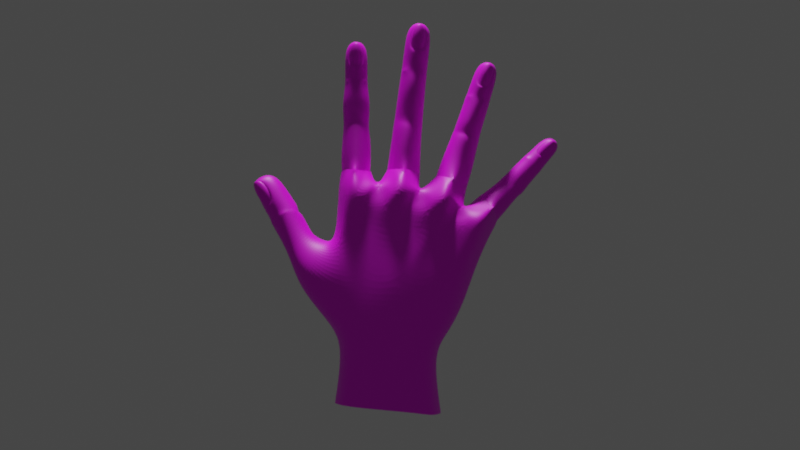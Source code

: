 # Source: handMODEL1.blend  (saved by Blender 4.0.36; exported with 4.5.12 LTS)
import bpy
from mathutils import Matrix  # noqa: F401  (used for matrix-valued properties, if any)

bpy.ops.wm.read_factory_settings(use_empty=True)
scene = bpy.context.scene
scene.name = 'Scene'

# ---- collections
col_collection = bpy.data.collections.new('Collection'); scene.collection.children.link(col_collection)

# ---- images (referenced by path relative to the original .blend; pixels are not part of the script)
import os
ASSET_DIR = os.environ.get("B2B_ASSET_DIR", "")  # directory of the original .blend (textures are referenced by path, not embedded)
HERE = os.path.dirname(os.path.abspath(__file__))  # packed textures are extracted next to this script under _unpacked/

def load_image(name, relpath, width, height, colorspace="sRGB"):
    """Load a texture the original file referenced (path relative to the .blend, or extracted next to this script)."""
    p = next((c for c in (os.path.join(HERE, relpath), os.path.join(ASSET_DIR, relpath)) if relpath and os.path.exists(c)), "")
    if p:
        img = bpy.data.images.load(p, check_existing=True)
        img.name = name
    else:  # same state as the original file: an image datablock whose file is absent (Cycles renders it pink)
        img = bpy.data.images.new(name, width, height)
        img.source = "FILE"
        img.filepath = "//" + (relpath or name)
    img.colorspace_settings.name = colorspace
    return img
img_hand_text_png = load_image('HAND TEXT.png', 'HAND TEXT.png', 1024, 1024, 'sRGB')
img_hand_text2_png = load_image('HAND TEXT2.png', 'HAND TEXT2.png', 1024, 1024, 'sRGB')
img_hand_text3_png = load_image('HAND TEXT3.png', 'HAND TEXT3.png', 1024, 1024, 'sRGB')
img_hand_text4_png = load_image('HAND TEXT4.png', 'HAND TEXT4.png', 1024, 1024, 'sRGB')
img_hand_text5_png = load_image('HAND TEXT5.png', 'HAND TEXT5.png', 1024, 1024, 'sRGB')
img_hand_text6_png = load_image('HAND TEXT6.png', 'HAND TEXT6.png', 1024, 1024, 'sRGB')

# ---- materials (node trees are filled in below, after node groups)
mat_hand_txt_1 = bpy.data.materials.new('HAND TXT 1')
mat_hand_txt_2 = bpy.data.materials.new('HAND TXT 2')
mat_hand_txt_3 = bpy.data.materials.new('HAND TXT 3')
mat_hand_txt_4 = bpy.data.materials.new('HAND TXT 4')
mat_hand_txt_5 = bpy.data.materials.new('HAND TXT 5')
mat_hand_txt6 = bpy.data.materials.new('HAND TXT6')

# ---- material node trees
mat_hand_txt_1.use_nodes = True; mat_hand_txt_1.node_tree.nodes.clear()
_N = mat_hand_txt_1.node_tree.nodes; _L = mat_hand_txt_1.node_tree.links
n0 = _N.new('ShaderNodeBsdfPrincipled'); n0.name = 'Principled BSDF'; n0.location = (10, 300)
n0.distribution = 'GGX'
n0.subsurface_method = 'RANDOM_WALK_SKIN'
n0.inputs[3].default_value = 1.45
n0.inputs[27].default_value = (0.0, 0.0, 0.0, 1.0)
n0.inputs[28].default_value = 1.0
n1 = _N.new('ShaderNodeOutputMaterial'); n1.name = 'Material Output'; n1.location = (300, 300)
n2 = _N.new('ShaderNodeTexImage'); n2.name = 'Image Texture'; n2.location = (-319, 214)
n2.image = img_hand_text_png
_L.new(n0.outputs[0], n1.inputs[0])
_L.new(n2.outputs[0], n0.inputs[0])
n1.is_active_output = True
mat_hand_txt_2.use_nodes = True; mat_hand_txt_2.node_tree.nodes.clear()
_N = mat_hand_txt_2.node_tree.nodes; _L = mat_hand_txt_2.node_tree.links
n0 = _N.new('ShaderNodeBsdfPrincipled'); n0.name = 'Principled BSDF'; n0.location = (10, 300)
n0.distribution = 'GGX'
n0.subsurface_method = 'RANDOM_WALK_SKIN'
n0.inputs[3].default_value = 1.45
n0.inputs[27].default_value = (0.0, 0.0, 0.0, 1.0)
n0.inputs[28].default_value = 1.0
n1 = _N.new('ShaderNodeOutputMaterial'); n1.name = 'Material Output'; n1.location = (300, 300)
n2 = _N.new('ShaderNodeTexImage'); n2.name = 'Image Texture'; n2.location = (-333, 245)
n2.image = img_hand_text2_png
_L.new(n0.outputs[0], n1.inputs[0])
_L.new(n2.outputs[0], n0.inputs[0])
n1.is_active_output = True
mat_hand_txt_3.use_nodes = True; mat_hand_txt_3.node_tree.nodes.clear()
_N = mat_hand_txt_3.node_tree.nodes; _L = mat_hand_txt_3.node_tree.links
n0 = _N.new('ShaderNodeBsdfPrincipled'); n0.name = 'Principled BSDF'; n0.location = (10, 300)
n0.distribution = 'GGX'
n0.subsurface_method = 'RANDOM_WALK_SKIN'
n0.inputs[3].default_value = 1.45
n0.inputs[27].default_value = (0.0, 0.0, 0.0, 1.0)
n0.inputs[28].default_value = 1.0
n1 = _N.new('ShaderNodeOutputMaterial'); n1.name = 'Material Output'; n1.location = (300, 300)
n2 = _N.new('ShaderNodeTexImage'); n2.name = 'Image Texture'; n2.location = (-367, 221)
n2.image = img_hand_text3_png
_L.new(n0.outputs[0], n1.inputs[0])
_L.new(n2.outputs[0], n0.inputs[0])
n1.is_active_output = True
mat_hand_txt_4.use_nodes = True; mat_hand_txt_4.node_tree.nodes.clear()
_N = mat_hand_txt_4.node_tree.nodes; _L = mat_hand_txt_4.node_tree.links
n0 = _N.new('ShaderNodeBsdfPrincipled'); n0.name = 'Principled BSDF'; n0.location = (10, 300)
n0.distribution = 'GGX'
n0.subsurface_method = 'RANDOM_WALK_SKIN'
n0.inputs[3].default_value = 1.45
n0.inputs[27].default_value = (0.0, 0.0, 0.0, 1.0)
n0.inputs[28].default_value = 1.0
n1 = _N.new('ShaderNodeOutputMaterial'); n1.name = 'Material Output'; n1.location = (300, 300)
n2 = _N.new('ShaderNodeTexImage'); n2.name = 'Image Texture'; n2.location = (-336, 191)
n2.image = img_hand_text4_png
_L.new(n0.outputs[0], n1.inputs[0])
_L.new(n2.outputs[0], n0.inputs[0])
n1.is_active_output = True
mat_hand_txt_5.use_nodes = True; mat_hand_txt_5.node_tree.nodes.clear()
_N = mat_hand_txt_5.node_tree.nodes; _L = mat_hand_txt_5.node_tree.links
n0 = _N.new('ShaderNodeBsdfPrincipled'); n0.name = 'Principled BSDF'; n0.location = (10, 300)
n0.distribution = 'GGX'
n0.subsurface_method = 'RANDOM_WALK_SKIN'
n0.inputs[3].default_value = 1.45
n0.inputs[27].default_value = (0.0, 0.0, 0.0, 1.0)
n0.inputs[28].default_value = 1.0
n1 = _N.new('ShaderNodeOutputMaterial'); n1.name = 'Material Output'; n1.location = (300, 300)
n2 = _N.new('ShaderNodeTexImage'); n2.name = 'Image Texture'; n2.location = (-475, 201)
n2.image = img_hand_text5_png
_L.new(n0.outputs[0], n1.inputs[0])
_L.new(n2.outputs[0], n0.inputs[0])
n1.is_active_output = True
mat_hand_txt6.use_nodes = True; mat_hand_txt6.node_tree.nodes.clear()
_N = mat_hand_txt6.node_tree.nodes; _L = mat_hand_txt6.node_tree.links
n0 = _N.new('ShaderNodeBsdfPrincipled'); n0.name = 'Principled BSDF'; n0.location = (10, 300)
n0.distribution = 'GGX'
n0.subsurface_method = 'RANDOM_WALK_SKIN'
n0.inputs[3].default_value = 1.45
n0.inputs[27].default_value = (0.0, 0.0, 0.0, 1.0)
n0.inputs[28].default_value = 1.0
n1 = _N.new('ShaderNodeOutputMaterial'); n1.name = 'Material Output'; n1.location = (300, 300)
n2 = _N.new('ShaderNodeTexImage'); n2.name = 'Image Texture'; n2.location = (-395, 221)
n2.image = img_hand_text6_png
_L.new(n0.outputs[0], n1.inputs[0])
_L.new(n2.outputs[0], n0.inputs[0])
n1.is_active_output = True

# ---- world
world_world = bpy.data.worlds.new('World'); scene.world = world_world
world_world.use_nodes = True; world_world.node_tree.nodes.clear()
_N = world_world.node_tree.nodes; _L = world_world.node_tree.links
n0 = _N.new('ShaderNodeOutputWorld'); n0.name = 'World Output'; n0.location = (300, 300)
n1 = _N.new('ShaderNodeBackground'); n1.name = 'Background'; n1.location = (10, 300)
n1.inputs[0].default_value = (0.05088, 0.05088, 0.05088, 1.0)
_L.new(n1.outputs[0], n0.inputs[0])
n0.is_active_output = True
world_world.color = (0.05088, 0.05088, 0.05088)
world_world.use_sun_shadow = False
world_world.sun_shadow_jitter_overblur = 0.0

# ---- cameras
cam_camera = bpy.data.cameras.new('Camera')
cam_camera.dof.use_dof = True

# ---- lights
light_spot = bpy.data.lights.new('Spot', 'SPOT')
light_spot.transmission_factor = 0.0
light_spot.energy = 1023.0
light_spot.shadow_soft_size = 0.25
light_spot.shadow_maximum_resolution = 0.006
light_spot.use_absolute_resolution = True
light_spot.spot_size = 1.382
light_spot.use_soft_falloff = False

# ---- meshes
me_cube = bpy.data.meshes.new('Cube')
me_cube.from_pydata([(-1.395, -0.7578, -1.788), (-1.493, -0.7578, 1.595), (-1.395, 0.5103, -1.788), (-1.642, 0.288, 1.493), (0.3358, -0.7578, -1.981), (1.626, -0.7578, 0.7424), (0.3358, 0.5103, -1.981), (1.756, 0.2694, 0.7026), (-1.57, -0.1238, -1.788), (-1.667, -0.1899, 1.595), (0.5657, -0.1238, -1.981), (1.883, -0.06751, 0.7424), (-1.72, -0.7578, -1.278), (-1.58, -0.8705, -0.3995), (-1.546, -0.7578, 0.479), (-1.695, 0.3221, 0.5811), (-1.539, 0.9222, -0.637), (-1.895, 0.4772, -1.278), (1.329, 0.3169, -0.02048), (1.009, 0.6298, -0.9855), (0.7209, 0.7015, -1.501), (1.112, -0.7927, -0.1103), (0.9533, -0.7536, -0.8046), (0.6771, -0.6823, -1.508), (1.571, -0.1734, -0.05953), (1.331, -0.02125, -0.8185), (0.9562, -0.1403, -1.523), (-1.721, -0.1734, 0.479), (-1.895, -0.1403, -1.278), (-1.247, 0.2914, 2.158), (-1.503, 0.2561, 2.158), (-1.609, -1.583e-08, 2.158), (-1.503, -0.2561, 2.158), (-1.266, -0.5874, 2.106), (-1.01, -0.3323, 2.103), (-0.8846, 4.319e-09, 2.155), (-0.9906, 0.2561, 2.158), (-1.247, 0.3016, 5.024), (-1.247, -0.3078, 5.092), (-1.061, -0.2043, 4.987), (-0.965, -0.0305, 5.05), (-1.077, 0.1819, 4.948), (-1.247, -0.01726, 5.198), (-0.9538, -0.02536, 4.535), (-1.066, 0.2451, 4.511), (-1.047, -0.2432, 4.553), (-1.247, 0.357, 4.5), (-1.247, -0.3551, 4.5), (-1.102, -0.2121, 4.973), (-1.247, -0.3001, 5.062), (-1.09, -0.2194, 4.513), (-1.247, -0.3145, 4.458), (-1.108, -0.2569, 4.992), (-1.247, -0.3395, 5.102), (-1.099, -0.2898, 4.814), (-1.247, -0.3849, 4.823), (-1.247, 0.3622, 4.095), (-1.247, 0.3514, 4.27), (-1.247, 0.2661, 4.149), (-1.014, 0.3012, 3.691), (-1.069, 0.2458, 4.268), (-1.061, 0.2561, 4.094), (-1.065, 0.1582, 4.143), (-0.8882, 2.64e-07, 3.648), (-1.048, -0.2059, 4.226), (-1.043, -0.2276, 4.094), (-1.046, -0.2532, 4.189), (-0.955, 3.208e-07, 4.093), (-0.9606, -0.004702, 4.188), (-1.247, 0.4083, 2.482), (-1.247, -0.3339, 3.651), (-1.247, -0.311, 4.228), (-1.247, -0.3337, 4.095), (-1.037, 0.2561, 3.28), (-1.03, 0.2561, 3.137), (-1.034, 0.1614, 3.17), (-1.001, -0.3012, 3.648), (-1.247, 0.3622, 3.14), (-1.247, 0.3622, 3.284), (-1.247, 0.2675, 3.188), (-1.247, 0.4259, 3.694), (-1.03, -0.2561, 3.137), (-1.033, -0.2017, 3.21), (-0.9241, 1.818e-07, 3.138), (-0.9287, 2.026e-07, 3.208), (-1.247, -0.3622, 3.14), (-1.247, -0.3078, 3.214), (-0.9813, 0.2892, 2.48), (-0.8621, 0.001516, 2.845), (-0.9813, -0.2861, 2.48), (-1.247, -0.5159, 2.482), (-0.9906, 0.2561, 2.158), (-0.8846, -1.583e-08, 2.158), (-1.01, -0.3323, 2.106), (-1.503, -0.2561, 2.158), (-1.609, 4.319e-09, 2.158), (-1.503, 0.2561, 2.158), (-1.433, -0.2043, 4.987), (-1.529, -0.0305, 5.05), (-1.416, 0.1819, 4.948), (-1.54, -0.02536, 4.535), (-1.427, 0.2451, 4.511), (-1.447, -0.2432, 4.553), (-1.392, -0.2121, 4.973), (-1.404, -0.2194, 4.513), (-1.386, -0.2569, 4.992), (-1.395, -0.2898, 4.814), (-1.479, 0.3012, 3.691), (-1.424, 0.2458, 4.268), (-1.432, 0.2561, 4.094), (-1.428, 0.1582, 4.143), (-1.605, 2.64e-07, 3.648), (-1.445, -0.2059, 4.226), (-1.451, -0.2276, 4.094), (-1.447, -0.2532, 4.189), (-1.539, 3.208e-07, 4.093), (-1.533, -0.004702, 4.188), (-1.456, 0.2561, 3.28), (-1.463, 0.2561, 3.137), (-1.46, 0.1614, 3.17), (-1.492, -0.3012, 3.648), (-1.463, -0.2561, 3.137), (-1.46, -0.2017, 3.21), (-1.569, 1.818e-07, 3.138), (-1.565, 2.026e-07, 3.208), (-1.512, 0.2892, 2.48), (-1.631, 0.001516, 2.481), (-1.512, -0.2861, 2.48), (-0.1543, 0.3157, 2.128), (-0.5141, 0.2907, 2.169), (-0.5603, 0.002333, 2.161), (-0.4414, -0.2857, 2.151), (-0.1531, -0.5309, 2.128), (0.134, -0.2848, 2.104), (0.2526, 0.003555, 2.095), (0.1332, 0.2916, 2.104), (0.2076, 0.3359, 5.443), (0.2177, -0.3402, 5.517), (0.4084, -0.225, 5.378), (0.5219, -0.03206, 5.434), (0.384, 0.2033, 5.337), (0.2315, -0.01783, 5.634), (0.4648, -0.02639, 4.866), (0.3373, 0.2734, 4.854), (0.3653, -0.2682, 4.898), (0.1368, 0.3972, 4.866), (0.1381, -0.3927, 4.866), (0.3614, -0.2338, 5.368), (0.2137, -0.3316, 5.485), (0.3124, -0.2419, 4.859), (0.1324, -0.3476, 4.82), (0.3574, -0.2835, 5.389), (0.2192, -0.3753, 5.529), (0.3429, -0.32, 5.192), (0.1817, -0.4257, 5.222), (0.06743, 0.4107, 4.295), (0.09136, 0.3985, 4.49), (0.075, 0.3025, 4.355), (0.2461, 0.2916, 3.926), (0.2897, 0.28, 4.464), (0.2748, 0.2916, 4.267), (0.277, 0.1814, 4.323), (0.3613, 0.003605, 3.871), (0.3078, -0.2282, 4.414), (0.2959, -0.2527, 4.265), (0.3052, -0.2814, 4.372), (0.3936, 0.003619, 4.252), (0.4004, -0.001674, 4.359), (-0.122, 0.4106, 2.613), (0.02163, -0.4045, 3.915), (0.08668, -0.3468, 4.443), (0.06859, -0.3724, 4.294), (0.1904, 0.2916, 3.288), (0.1785, 0.2916, 3.127), (0.1794, 0.1851, 3.165), (0.2542, -0.2848, 3.883), (-0.06315, 0.4106, 3.16), (-0.04352, 0.4106, 3.321), (-0.05645, 0.3041, 3.214), (0.02543, 0.4107, 3.956), (0.1794, -0.2848, 3.127), (0.186, -0.2235, 3.21), (0.2977, 0.003594, 3.114), (0.3021, 0.003592, 3.193), (-0.06193, -0.4045, 3.16), (-0.05194, -0.3433, 3.243), (0.1436, 0.2916, 2.596), (0.2633, 0.003575, 2.591), (0.1445, -0.2848, 2.596), (-0.1208, -0.4991, 2.613), (0.1331, 0.2916, 2.106), (0.2526, 0.003555, 2.096), (0.134, -0.2848, 2.105), (-0.4405, -0.2857, 2.151), (-0.56, 0.002333, 2.161), (-0.5141, 0.2907, 2.169), (-0.001477, -0.2256, 5.428), (-0.09867, -0.033, 5.51), (0.0111, 0.2028, 5.383), (-0.1803, -0.02736, 4.945), (-0.06018, 0.2728, 4.903), (-0.07525, -0.2688, 4.952), (0.04181, -0.2343, 5.407), (-0.03325, -0.2424, 4.901), (0.05109, -0.2839, 5.427), (0.01754, -0.3205, 5.232), (-0.1955, 0.291, 3.98), (-0.1071, 0.2794, 4.512), (-0.14, 0.291, 4.318), (-0.1284, 0.1808, 4.372), (-0.3198, 0.002576, 3.954), (-0.1352, -0.2289, 4.468), (-0.1595, -0.2533, 4.321), (-0.1427, -0.2821, 4.426), (-0.2582, 0.002634, 4.332), (-0.2389, -0.00264, 4.438), (-0.278, 0.2909, 3.346), (-0.3054, 0.2909, 3.186), (-0.2968, 0.1843, 3.223), (-0.212, -0.2855, 3.941), (-0.3045, -0.2855, 3.186), (-0.2911, -0.2243, 3.268), (-0.4232, 0.002505, 3.202), (-0.4085, 0.002518, 3.28), (-0.3875, 0.2908, 2.626), (-0.5062, 0.002419, 2.633), (-0.3867, -0.2856, 2.626), (0.9432, 0.3427, 1.9), (0.661, 0.2987, 1.992), (0.5441, 0.001955, 2.03), (0.661, -0.4241, 1.992), (0.9432, -0.6049, 1.9), (1.224, -0.2948, 1.805), (1.321, 0.001955, 1.767), (1.225, 0.2987, 1.808), (1.788, 0.3017, 4.542), (1.809, -0.3187, 4.607), (1.957, -0.2133, 4.448), (2.069, -0.0364, 4.478), (1.928, 0.1798, 4.415), (1.843, -0.02293, 4.71), (1.918, -0.03118, 3.976), (1.801, 0.2441, 3.988), (1.833, -0.2529, 4.023), (1.623, 0.3581, 4.034), (1.623, -0.3669, 4.035), (1.913, -0.2213, 4.447), (1.8, -0.3109, 4.579), (1.779, -0.2287, 3.998), (1.61, -0.3255, 3.994), (1.913, -0.2669, 4.467), (1.813, -0.351, 4.618), (1.865, -0.3004, 4.292), (1.725, -0.3972, 4.347), (1.506, 0.3949, 3.667), (1.564, 0.3832, 3.847), (1.524, 0.2911, 3.723), (1.548, 0.2784, 3.116), (1.746, 0.2693, 3.786), (1.696, 0.2804, 3.604), (1.708, 0.1747, 3.656), (1.646, 0.001955, 3.043), (1.753, -0.2182, 3.735), (1.715, -0.2417, 3.598), (1.743, -0.2693, 3.696), (1.805, 0.003984, 3.568), (1.831, -0.00109, 3.667), (1.091, 0.4216, 2.374), (1.334, -0.3889, 3.147), (1.55, -0.3316, 3.803), (1.506, -0.3562, 3.667), (1.509, 0.2793, 2.917), (1.462, 0.2775, 2.77), (1.471, 0.1757, 2.806), (1.547, -0.2745, 3.075), (1.244, 0.3923, 2.854), (1.298, 0.3941, 2.999), (1.262, 0.2907, 2.903), (1.346, 0.3929, 3.185), (1.463, -0.2753, 2.776), (1.488, -0.2156, 2.851), (1.57, 0.000975, 2.734), (1.592, 0.001865, 2.807), (1.246, -0.3895, 2.863), (1.274, -0.3298, 2.936), (1.351, 0.2987, 2.287), (1.477, -0.03949, 2.259), (1.351, -0.2948, 2.287), (1.091, -0.4068, 2.374), (1.225, 0.2987, 1.808), (1.322, 0.001955, 1.77), (1.225, -0.2948, 1.808), (0.661, -0.4241, 1.992), (0.5441, 0.001955, 2.03), (0.661, 0.2987, 1.992), (1.596, -0.2133, 4.565), (1.523, -0.0364, 4.656), (1.6, 0.1798, 4.522), (1.35, -0.03118, 4.161), (1.452, 0.2441, 4.102), (1.446, -0.2529, 4.149), (1.632, -0.2213, 4.538), (1.475, -0.2287, 4.096), (1.643, -0.2669, 4.555), (1.579, -0.3004, 4.385), (1.143, 0.2784, 3.248), (1.381, 0.2693, 3.905), (1.315, 0.2804, 3.728), (1.336, 0.1747, 3.777), (1.02, 0.001955, 3.247), (1.346, -0.2182, 3.868), (1.296, -0.2417, 3.734), (1.331, -0.2693, 3.83), (1.206, 0.003984, 3.763), (1.243, -0.001091, 3.858), (1.085, 0.2798, 3.076), (1.024, 0.278, 2.933), (1.04, 0.1762, 2.967), (1.119, -0.2745, 3.214), (1.025, -0.2748, 2.94), (1.056, -0.2151, 3.012), (0.918, 0.001748, 2.978), (0.9493, 0.002627, 3.047), (0.8303, 0.2987, 2.457), (0.7137, 0.001955, 2.496), (0.8303, -0.2948, 2.457), (1.812, 0.3263, 1.281), (1.596, 0.2679, 1.554), (1.555, 0.009213, 1.579), (1.627, -0.2495, 1.49), (1.848, -0.4996, 1.272), (1.922, -0.2492, 1.063), (1.998, 0.009614, 0.9768), (1.926, 0.2683, 1.067), (3.239, 0.2242, 2.79), (3.276, -0.2542, 2.827), (3.341, -0.172, 2.672), (3.443, -0.03619, 2.664), (3.308, 0.1312, 2.659), (3.339, -0.02735, 2.894), (3.254, -0.0344, 2.439), (3.06, 0.1846, 2.388), (3.095, -0.1986, 2.401), (2.932, 0.2723, 2.472), (2.929, -0.2861, 2.467), (3.305, -0.178, 2.684), (3.258, -0.2479, 2.809), (3.043, -0.1796, 2.398), (2.904, -0.2538, 2.442), (3.312, -0.2133, 2.698), (3.282, -0.2792, 2.833), (3.213, -0.2376, 2.585), (3.118, -0.3123, 2.663), (2.742, 0.3299, 2.246), (2.865, 0.3179, 2.373), (2.78, 0.2392, 2.285), (2.687, 0.2339, 1.906), (2.961, 0.1845, 2.211), (2.89, 0.2307, 2.134), (2.921, 0.1384, 2.171), (2.727, -0.005533, 1.833), (2.948, -0.2248, 2.199), (2.903, -0.2225, 2.1), (2.966, -0.2475, 2.19), (2.942, -0.02557, 2.08), (3.004, -0.031, 2.153), (1.966, 0.3704, 1.434), (2.528, -0.3313, 1.989), (2.832, -0.3022, 2.337), (2.739, -0.3221, 2.24), (2.611, 0.2021, 1.799), (2.441, 0.2248, 1.604), (2.49, 0.1641, 1.608), (2.675, -0.2293, 1.853), (2.289, 0.3183, 1.741), (2.48, 0.2857, 1.918), (2.33, 0.2722, 1.775), (2.529, 0.3331, 2.026), (2.438, -0.2273, 1.6), (2.522, -0.208, 1.634), (2.473, -0.02568, 1.58), (2.558, -0.02988, 1.608), (2.285, -0.3212, 1.736), (2.348, -0.3168, 1.789), (2.123, 0.2633, 1.231), (2.156, 0.02704, 1.175), (2.119, -0.2542, 1.227), (1.96, -0.4161, 1.429), (1.927, 0.2683, 1.068), (1.999, 0.009605, 0.9773), (1.923, -0.2492, 1.064), (1.628, -0.2495, 1.489), (1.556, 0.009211, 1.579), (1.595, 0.2679, 1.553), (3.089, -0.1723, 2.857), (3.062, -0.03663, 2.944), (3.079, 0.1309, 2.828), (2.753, -0.02802, 2.636), (2.816, 0.1843, 2.568), (2.825, -0.1989, 2.599), (3.109, -0.1783, 2.828), (2.831, -0.1799, 2.554), (3.124, -0.2136, 2.836), (3.013, -0.2378, 2.732), (2.368, 0.2335, 2.141), (2.72, 0.2188, 2.477), (2.591, 0.2303, 2.355), (2.628, 0.138, 2.387), (2.255, -0.006113, 2.176), (2.671, -0.2039, 2.454), (2.574, -0.2229, 2.361), (2.643, -0.2478, 2.428), (2.504, -0.009717, 2.415), (2.575, -0.01513, 2.481), (2.233, 0.2593, 1.993), (2.132, 0.2245, 1.873), (2.138, 0.1636, 1.914), (2.331, -0.246, 2.116), (2.129, -0.2277, 1.869), (2.169, -0.2084, 1.941), (2.023, 0.0189, 1.958), (2.083, -0.002114, 2.016), (1.804, 0.2632, 1.635), (1.777, 0.004402, 1.753), (1.8, -0.2543, 1.631), (-3.082, 0.3585, 2.014), (-3.585, -0.164, 1.915), (-3.312, -0.2381, 1.933), (-3.146, -0.1515, 2.096), (-3.008, 0.1069, 1.99), (-3.423, 0.1078, 2.106), (-2.843, -0.2405, 1.569), (-2.705, 0.08149, 1.561), (-3.086, -0.3546, 1.479), (-2.743, 0.3207, 1.486), (-3.286, -0.3027, 1.289), (-3.34, -0.2148, 1.895), (-3.562, -0.1621, 1.887), (-3.076, -0.3062, 1.421), (-3.231, -0.274, 1.257), (-3.389, -0.2461, 1.899), (-3.615, -0.1899, 1.918), (-3.307, -0.3111, 1.709), (-3.491, -0.2757, 1.616), (-2.5, 0.2884, 1.105), (-2.614, 0.3089, 1.294), (-2.61, 0.2086, 1.136), (-2.238, -0.06493, 0.7054), (-2.562, 0.06126, 1.359), (-2.442, 0.03357, 1.174), (-2.554, -0.04525, 1.197), (-2.314, -0.3717, 0.6303), (-2.885, -0.3828, 1.191), (-2.819, -0.4307, 1.042), (-2.899, -0.4351, 1.138), (-2.567, -0.2935, 1.157), (-2.633, -0.2765, 1.257), (-2.711, -0.4447, 0.2566), (-3.123, -0.3133, 1.053), (-3.062, -0.3575, 0.9005), (-2.168, -0.08073, 0.7084), (-2.529, -0.5158, 0.4458), (-2.227, 0.1959, 0.6168), (-2.278, 0.1784, 0.622), (-3.581, 0.05711, 1.739), (-3.554, 0.2954, 1.802), (-3.253, 0.3755, 1.814), (-3.266, 0.2241, 1.264), (-2.966, 0.3678, 1.373), (-3.375, -0.03732, 1.271), (-3.55, 0.01541, 1.744), (-3.303, -0.0573, 1.258), (-3.59, -0.02548, 1.754), (-3.52, -0.07675, 1.555), (-2.45, 0.3431, 0.5592), (-2.834, 0.3599, 1.163), (-2.727, 0.3458, 0.9694), (-2.832, 0.2599, 0.997), (-2.642, 0.09897, 0.2151), (-3.189, -0.04932, 0.9724), (-3.131, -0.08794, 0.8173), (-3.206, -0.09788, 0.9162), (-3.015, 0.1971, 0.835), (-3.071, 0.2047, 0.9413), (-2.366, 0.2751, 0.4481), (-2.753, -0.1936, 0.1616), (-1.934, -0.06599, 0.5735), (-1.958, -0.5906, 0.3687), (-2.451, -0.817, -0.437), (-2.207, -0.8415, -0.05354), (-2.026, 0.2634, 0.4533), (-2.038, 0.6674, -0.1434), (-2.45, 0.2353, -0.3473), (-2.544, -0.2762, -0.5763), (0.05619, 0.5103, -1.935), (-0.4778, 0.5103, -1.887), (-1.012, 0.5103, -1.838), (-1.012, -0.8995, -1.838), (-0.4778, -0.9403, -1.887), (0.05619, -0.7578, -1.935), (0.05368, -0.8847, -1.465), (-0.4752, -0.918, -1.404), (-1.169, -0.9606, -1.342), (0.2387, -0.8829, -0.5908), (-0.3585, -0.943, -0.5185), (-0.9956, -0.9192, -0.5153), (0.6893, -0.7362, 0.7822), (-0.1019, -0.7362, 0.9423), (-0.8932, -0.7362, 1.102), (-1.169, 0.6769, -1.342), (-0.4752, 0.6769, -1.404), (0.2189, 0.6665, -1.465), (-1.219, 0.8868, -0.8099), (-0.6232, 0.3925, -0.6261), (0.4532, 0.8133, -0.669), (-0.8932, 0.411, 0.4136), (-0.1019, 0.3656, 0.2534), (0.6893, 0.5393, 0.09329), (-1.29, -0.7578, 0.7343), (-1.174, -0.9608, 1.603), (-0.4711, -0.7578, 0.6805), (-0.2378, -1.08, 1.658), (0.7249, -1.154, 1.388), (0.6304, -0.7578, 0.7435), (1.489, -0.9782, 1.004), (1.326, -0.7578, 0.4026), (-1.171, 0.4486, 1.564), (-1.297, 0.411, 0.4954), (-0.7807, 0.2694, 0.3297), (-0.2365, 0.4989, 1.556), (0.7132, 0.3938, 1.291), (0.375, 0.3678, 0.1289), (1.498, 0.4327, 0.8962), (1.092, 0.6003, 0.01178), (-0.8271, 0.1942, 1.85), (-0.6885, 0.1964, 1.849), (-0.638, 0.3065, 1.932), (-0.4257, 0.3564, 1.574), (-0.8014, 0.3194, 1.288), (-1.092, 0.427, 1.575), (-0.9251, 0.2126, 1.865), (0.17, 0.2099, 1.726), (0.2895, 0.215, 1.69), (0.3842, 0.3069, 1.738), (0.4747, 0.251, 1.36), (0.08101, 0.3191, 1.162), (-0.3044, 0.3835, 1.342), (0.1088, 0.3104, 1.817), (1.084, 0.2258, 1.363), (1.219, 0.1138, 1.276), (1.238, 0.1695, 1.289), (1.283, 0.2832, 1.303), (1.357, 0.3551, 1.211), (1.317, 0.4112, 0.9558), (0.905, 0.3202, 0.8187), (0.7186, 0.3723, 1.259), (1.061, 0.3093, 1.463), (1.219, -0.5369, 1.276), (1.232, -0.4696, 1.363), (1.056, -0.5433, 1.408), (0.9558, -0.5943, 1.429), (0.9561, -0.7335, 1.362), (0.9049, -0.595, 1.005), (1.317, -0.7335, 1.058), (1.312, -0.5636, 1.199), (0.2895, -0.4477, 1.69), (0.17, -0.4356, 1.726), (0.1198, -0.5306, 1.753), (0.005458, -0.59, 1.749), (0.06132, -0.7274, 1.61), (0.08098, -0.595, 1.348), (0.4747, -0.7335, 1.462), (0.3444, -0.5365, 1.693), (-0.6885, -0.4097, 1.849), (-0.8271, -0.4084, 1.85), (-0.8737, -0.5163, 1.852), (-0.9017, -0.8319, 1.613), (-0.8014, -0.595, 1.474), (-0.4257, -0.7335, 1.676), (-0.517, -0.5246, 1.854), (-0.8271, -0.1886, 1.85), (-0.6885, -0.1886, 1.849), (0.17, -0.1886, 1.726), (0.2895, -0.1886, 1.69), (1.099, -0.2041, 1.306), (1.219, -0.1886, 1.276), (-1.564, -0.8765, -3.094), (-1.564, 0.629, -3.094), (0.4914, -0.8765, -3.323), (0.4914, 0.629, -3.323), (-1.771, -0.1238, -3.094), (0.7642, -0.1238, -3.323), (0.1594, 0.629, -3.269), (-0.4746, 0.629, -3.211), (-1.109, 0.629, -3.154), (-1.109, -0.8765, -3.154), (-0.4746, -0.8765, -3.211), (0.1594, -0.8765, -3.269)], [(460, 447), (460, 462), (484, 474), (484, 462)], [(27, 9, 3, 15), (327, 326, 552, 551), (24, 11, 5, 21), (519, 576, 575, 93), (495, 494, 592, 593), (0, 8, 590, 586), (18, 7, 11, 24), (14, 1, 9, 27), (0, 12, 28, 8), (6, 20, 26, 10), (20, 19, 25, 26), (19, 18, 24, 25), (497, 502, 12, 0), (502, 505, 13, 12), (505, 508, 518), (10, 26, 23, 4), (26, 25, 22, 23), (25, 24, 21, 22), (494, 511, 20, 6), (511, 514, 19, 20), (514, 533, 18, 19), (8, 28, 17, 2), (46, 37, 41, 44), (43, 40, 39, 45), (82, 86, 85, 81), (60, 44, 43, 68), (44, 41, 40, 43), (39, 48, 50, 45), (64, 45, 47, 71), (83, 84, 82, 81), (41, 37, 42, 40), (40, 42, 38, 39), (68, 43, 45, 64), (59, 61, 67, 63), (80, 56, 61, 59), (57, 46, 44, 60), (89, 81, 85, 90), (88, 83, 81, 89), (50, 54, 55, 51), (38, 49, 48, 39), (45, 50, 51, 47), (54, 52, 53, 55), (48, 52, 54, 50), (49, 53, 52, 48), (67, 68, 66, 65), (68, 62, 60), (68, 67, 62), (67, 61, 62), (64, 66, 68), (76, 65, 72, 70), (78, 73, 75, 79), (78, 80, 59, 73), (62, 61, 56, 58), (87, 74, 83, 88), (63, 67, 65, 76), (84, 75, 73), (84, 83, 75), (83, 74, 75), (84, 63, 76, 82), (82, 76, 70, 86), (75, 74, 77, 79), (69, 77, 74, 87), (66, 64, 71, 72, 65), (57, 60, 62, 58), (73, 59, 63, 84), (29, 69, 87, 36), (36, 87, 88, 35), (35, 88, 89, 34), (34, 89, 90, 33), (46, 101, 99, 37), (100, 102, 97, 98), (122, 121, 85, 86), (108, 116, 100, 101), (101, 100, 98, 99), (97, 102, 104, 103), (112, 71, 47, 102), (123, 121, 122, 124), (99, 98, 42, 37), (98, 97, 38, 42), (116, 112, 102, 100), (107, 111, 115, 109), (80, 107, 109, 56), (57, 108, 101, 46), (127, 90, 85, 121), (126, 127, 121, 123), (104, 51, 55, 106), (38, 97, 103, 49), (102, 47, 51, 104), (106, 55, 53, 105), (103, 104, 106, 105), (49, 103, 105, 53), (115, 113, 114, 116), (116, 108, 110), (116, 110, 115), (115, 110, 109), (112, 116, 114), (120, 70, 72, 113), (78, 79, 119, 117), (78, 117, 107, 80), (110, 58, 56, 109), (125, 126, 123, 118), (111, 120, 113, 115), (124, 117, 119), (124, 119, 123), (123, 119, 118), (124, 122, 120, 111), (122, 86, 70, 120), (119, 79, 77, 118), (69, 125, 118, 77), (114, 113, 72, 71, 112), (57, 58, 110, 108), (117, 124, 111, 107), (29, 96, 125, 69), (96, 95, 126, 125), (95, 94, 127, 126), (94, 33, 90, 127), (145, 136, 140, 143), (142, 139, 138, 144), (181, 185, 184, 180), (159, 143, 142, 167), (143, 140, 139, 142), (138, 147, 149, 144), (163, 144, 146, 170), (182, 183, 181, 180), (140, 136, 141, 139), (139, 141, 137, 138), (167, 142, 144, 163), (158, 160, 166, 162), (179, 155, 160, 158), (156, 145, 143, 159), (188, 180, 184, 189), (187, 182, 180, 188), (149, 153, 154, 150), (137, 148, 147, 138), (144, 149, 150, 146), (153, 151, 152, 154), (147, 151, 153, 149), (148, 152, 151, 147), (166, 167, 165, 164), (167, 161, 159), (167, 166, 161), (166, 160, 161), (163, 165, 167), (175, 164, 171, 169), (177, 172, 174, 178), (177, 179, 158, 172), (161, 160, 155, 157), (186, 173, 182, 187), (162, 166, 164, 175), (183, 174, 172), (183, 182, 174), (182, 173, 174), (183, 162, 175, 181), (181, 175, 169, 185), (174, 173, 176, 178), (168, 176, 173, 186), (165, 163, 170, 171, 164), (156, 159, 161, 157), (172, 158, 162, 183), (128, 168, 186, 135), (135, 186, 187, 134), (134, 187, 188, 133), (133, 188, 189, 132), (145, 200, 198, 136), (199, 201, 196, 197), (221, 220, 184, 185), (207, 215, 199, 200), (200, 199, 197, 198), (196, 201, 203, 202), (211, 170, 146, 201), (222, 220, 221, 223), (198, 197, 141, 136), (197, 196, 137, 141), (215, 211, 201, 199), (206, 210, 214, 208), (179, 206, 208, 155), (156, 207, 200, 145), (226, 189, 184, 220), (225, 226, 220, 222), (203, 150, 154, 205), (137, 196, 202, 148), (201, 146, 150, 203), (205, 154, 152, 204), (202, 203, 205, 204), (148, 202, 204, 152), (214, 212, 213, 215), (215, 207, 209), (215, 209, 214), (214, 209, 208), (211, 215, 213), (219, 169, 171, 212), (177, 178, 218, 216), (177, 216, 206, 179), (209, 157, 155, 208), (224, 225, 222, 217), (210, 219, 212, 214), (223, 216, 218), (223, 218, 222), (222, 218, 217), (223, 221, 219, 210), (221, 185, 169, 219), (218, 178, 176, 217), (168, 224, 217, 176), (213, 212, 171, 170, 211), (156, 157, 209, 207), (216, 223, 210, 206), (128, 195, 224, 168), (195, 194, 225, 224), (194, 193, 226, 225), (193, 132, 189, 226), (244, 235, 239, 242), (241, 238, 237, 243), (280, 284, 283, 279), (258, 242, 241, 266), (242, 239, 238, 241), (237, 246, 248, 243), (262, 243, 245, 269), (281, 282, 280, 279), (239, 235, 240, 238), (238, 240, 236, 237), (266, 241, 243, 262), (257, 259, 265, 261), (278, 254, 259, 257), (255, 244, 242, 258), (287, 279, 283, 288), (286, 281, 279, 287), (248, 252, 253, 249), (236, 247, 246, 237), (243, 248, 249, 245), (252, 250, 251, 253), (246, 250, 252, 248), (247, 251, 250, 246), (265, 266, 264, 263), (266, 260, 258), (266, 265, 260), (265, 259, 260), (262, 264, 266), (274, 263, 270, 268), (276, 271, 273, 277), (276, 278, 257, 271), (260, 259, 254, 256), (285, 272, 281, 286), (261, 265, 263, 274), (282, 273, 271), (282, 281, 273), (281, 272, 273), (282, 261, 274, 280), (280, 274, 268, 284), (273, 272, 275, 277), (267, 275, 272, 285), (264, 262, 269, 270, 263), (255, 258, 260, 256), (271, 257, 261, 282), (227, 267, 285, 234), (234, 285, 286, 233), (233, 286, 287, 232), (232, 287, 288, 231), (244, 299, 297, 235), (298, 300, 295, 296), (320, 319, 283, 284), (306, 314, 298, 299), (299, 298, 296, 297), (295, 300, 302, 301), (310, 269, 245, 300), (321, 319, 320, 322), (297, 296, 240, 235), (296, 295, 236, 240), (314, 310, 300, 298), (305, 309, 313, 307), (278, 305, 307, 254), (255, 306, 299, 244), (325, 288, 283, 319), (324, 325, 319, 321), (302, 249, 253, 304), (236, 295, 301, 247), (300, 245, 249, 302), (304, 253, 251, 303), (301, 302, 304, 303), (247, 301, 303, 251), (313, 311, 312, 314), (314, 306, 308), (314, 308, 313), (313, 308, 307), (310, 314, 312), (318, 268, 270, 311), (276, 277, 317, 315), (276, 315, 305, 278), (308, 256, 254, 307), (323, 324, 321, 316), (309, 318, 311, 313), (322, 315, 317), (322, 317, 321), (321, 317, 316), (322, 320, 318, 309), (320, 284, 268, 318), (317, 277, 275, 316), (267, 323, 316, 275), (312, 311, 270, 269, 310), (255, 256, 308, 306), (315, 322, 309, 305), (227, 294, 323, 267), (294, 293, 324, 323), (293, 292, 325, 324), (292, 231, 288, 325), (343, 334, 338, 341), (340, 337, 336, 342), (379, 383, 382, 378), (357, 341, 340, 365), (341, 338, 337, 340), (336, 345, 347, 342), (361, 342, 344, 368), (380, 381, 379, 378), (338, 334, 339, 337), (337, 339, 335, 336), (365, 340, 342, 361), (356, 358, 364, 360), (377, 353, 358, 356), (354, 343, 341, 357), (386, 378, 382, 387), (385, 380, 378, 386), (347, 351, 352, 348), (335, 346, 345, 336), (342, 347, 348, 344), (351, 349, 350, 352), (345, 349, 351, 347), (346, 350, 349, 345), (364, 365, 363, 362), (365, 359, 357), (365, 364, 359), (364, 358, 359), (361, 363, 365), (373, 362, 369, 367), (375, 370, 372, 376), (375, 377, 356, 370), (359, 358, 353, 355), (384, 371, 380, 385), (360, 364, 362, 373), (381, 372, 370), (381, 380, 372), (380, 371, 372), (381, 360, 373, 379), (379, 373, 367, 383), (372, 371, 374, 376), (366, 374, 371, 384), (363, 361, 368, 369, 362), (354, 357, 359, 355), (370, 356, 360, 381), (326, 366, 384, 333), (333, 384, 385, 332), (332, 385, 386, 331), (331, 386, 387, 330), (343, 398, 396, 334), (397, 399, 394, 395), (419, 418, 382, 383), (405, 413, 397, 398), (398, 397, 395, 396), (394, 399, 401, 400), (409, 368, 344, 399), (420, 418, 419, 421), (396, 395, 339, 334), (395, 394, 335, 339), (413, 409, 399, 397), (404, 408, 412, 406), (377, 404, 406, 353), (354, 405, 398, 343), (424, 387, 382, 418), (423, 424, 418, 420), (401, 348, 352, 403), (335, 394, 400, 346), (399, 344, 348, 401), (403, 352, 350, 402), (400, 401, 403, 402), (346, 400, 402, 350), (412, 410, 411, 413), (413, 405, 407), (413, 407, 412), (412, 407, 406), (409, 413, 411), (417, 367, 369, 410), (375, 376, 416, 414), (375, 414, 404, 377), (407, 355, 353, 406), (422, 423, 420, 415), (408, 417, 410, 412), (421, 414, 416), (421, 416, 420), (420, 416, 415), (421, 419, 417, 408), (419, 383, 367, 417), (416, 376, 374, 415), (366, 422, 415, 374), (411, 410, 369, 368, 409), (354, 355, 407, 405), (414, 421, 408, 404), (326, 393, 422, 366), (393, 392, 423, 422), (392, 391, 424, 423), (391, 330, 387, 424), (434, 425, 429, 432), (431, 428, 427, 433), (448, 432, 431, 456), (432, 429, 428, 431), (427, 436, 438, 433), (452, 433, 435, 458), (429, 425, 430, 428), (428, 430, 426, 427), (456, 431, 433, 452), (447, 449, 455, 451), (463, 444, 449, 447), (445, 434, 432, 448), (438, 442, 443, 439), (426, 437, 436, 427), (433, 438, 439, 435), (442, 440, 441, 443), (436, 440, 442, 438), (437, 441, 440, 436), (455, 456, 454, 453), (456, 450, 448), (456, 455, 450), (455, 449, 450), (452, 454, 456), (461, 453, 459, 457), (450, 449, 444, 446), (451, 455, 453, 461), (454, 452, 458, 459, 453), (445, 448, 450, 446), (434, 468, 466, 425), (467, 469, 464, 465), (475, 483, 467, 468), (468, 467, 465, 466), (464, 469, 471, 470), (479, 458, 435, 469), (466, 465, 430, 425), (465, 464, 426, 430), (483, 479, 469, 467), (474, 478, 482, 476), (463, 474, 476, 444), (445, 475, 468, 434), (471, 439, 443, 473), (426, 464, 470, 437), (469, 435, 439, 471), (473, 443, 441, 472), (470, 471, 473, 472), (437, 470, 472, 441), (482, 480, 481, 483), (483, 475, 477), (483, 477, 482), (482, 477, 476), (479, 483, 481), (485, 457, 459, 480), (477, 446, 444, 476), (478, 485, 480, 482), (481, 480, 459, 458, 479), (445, 446, 477, 475), (478, 492, 493, 485), (457, 488, 489, 461), (485, 493, 488, 457), (461, 489, 487, 451), (447, 486, 490, 463), (463, 490, 491, 474), (474, 491, 492, 478), (451, 487, 486, 447), (488, 493, 28, 12), (493, 492, 17, 28), (492, 491, 16, 17), (491, 490, 15, 16), (490, 486, 27, 15), (486, 487, 14, 27), (487, 489, 13, 14), (489, 488, 12, 13), (16, 15, 527, 512), (512, 515, 528), (513, 516, 531), (17, 16, 512, 509), (509, 512, 513, 510), (510, 513, 514, 511), (2, 17, 509, 496), (496, 509, 510, 495), (495, 510, 511, 494), (22, 21, 525, 503), (503, 506, 523, 504), (504, 507, 520), (23, 22, 503, 500), (500, 503, 504, 501), (501, 504, 505, 502), (4, 23, 500, 499), (499, 500, 501, 498), (498, 501, 502, 497), (4, 499, 597, 588), (498, 497, 595, 596), (494, 6, 589, 592), (497, 0, 586, 595), (8, 2, 587, 590), (496, 495, 593, 594), (21, 5, 524, 525), (329, 557, 564, 330), (565, 572, 230, 229), (15, 3, 526, 527), (534, 540, 91, 92), (543, 542, 229, 228), (518, 14, 13, 505), (518, 519, 1, 14), (520, 508, 505, 504), (508, 577, 576, 519, 518), (504, 523, 507), (507, 570, 569, 521, 520), (503, 525, 506), (506, 562, 561, 522, 523), (515, 538, 537, 529, 528), (512, 527, 515), (528, 516, 513, 512), (516, 545, 544, 530, 531), (517, 554, 553, 532, 533), (531, 517, 514, 513), (533, 532, 7, 18), (533, 514, 517), (3, 31, 30), (9, 32, 31), (1, 33, 32), (519, 93, 33), (573, 579, 131, 130), (529, 537, 536, 129), (527, 526, 539, 538, 515), (526, 30, 29), (3, 9, 31), (9, 1, 32), (1, 519, 33), (575, 574, 92, 93), (534, 92, 574, 580), (526, 29, 91), (526, 3, 30), (329, 328, 550, 549), (525, 524, 563, 562, 506), (559, 558, 290, 291), (5, 330, 524), (11, 390, 5), (7, 389, 11), (532, 388, 7), (564, 563, 524, 330), (551, 550, 328, 327), (5, 390, 330), (11, 389, 390), (7, 388, 389), (532, 326, 388), (326, 532, 553, 552), (548, 556, 289, 290), (541, 547, 190, 191), (530, 289, 556, 555), (523, 522, 571, 570, 507), (522, 230, 572, 571), (557, 329, 549, 585), (531, 530, 555, 554, 517), (530, 228, 227), (544, 543, 228, 530), (568, 567, 192, 132), (522, 231, 230), (560, 559, 291, 231), (548, 290, 558, 584), (530, 227, 289), (522, 561, 560, 231), (573, 130, 535, 581), (529, 190, 547, 546), (520, 521, 578, 577, 508), (521, 131, 579, 578), (569, 568, 132, 521), (565, 229, 542, 583), (528, 529, 546, 545, 516), (529, 129, 128), (521, 132, 131), (567, 566, 191, 192), (541, 191, 566, 582), (529, 128, 190), (536, 535, 130, 129), (534, 535, 536, 537, 538, 539, 540), (541, 542, 543, 544, 545, 546, 547), (548, 549, 550, 551, 552, 553, 554, 555, 556), (557, 558, 559, 560, 561, 562, 563, 564), (565, 566, 567, 568, 569, 570, 571, 572), (573, 574, 575, 576, 577, 578, 579), (584, 558, 557, 585), (580, 574, 573, 581), (582, 566, 565, 583), (534, 580, 581, 535), (541, 582, 583, 542), (548, 584, 585, 549), (526, 91, 540, 539), (6, 10, 591, 589), (10, 4, 588, 591), (499, 498, 596, 597), (2, 496, 594, 587)])
me_cube.polygons.foreach_set('material_index', [4, 4, 4, 4, 4, 4, 4, 4, 4, 4, 4, 4, 4, 4, 4, 4, 4, 4, 4, 4, 4, 4, 4, 4, 4, 4, 4, 4, 4, 4, 4, 4, 4, 4, 4, 4, 4, 4, 4, 4, 4, 4, 4, 4, 4, 4, 4, 4, 4, 4, 4, 4, 4, 4, 4, 4, 4, 4, 4, 4, 4, 4, 4, 4, 4, 4, 4, 4, 4, 4, 4, 4, 4, 4, 4, 4, 4, 4, 4, 4, 4, 4, 4, 4, 4, 4, 4, 4, 4, 4, 4, 4, 4, 4, 4, 4, 4, 4, 4, 4, 4, 4, 4, 4, 4, 4, 4, 4, 4, 4, 4, 4, 4, 4, 4, 4, 4, 4, 4, 4, 4, 4, 4, 4, 4, 4, 4, 4, 4, 4, 4, 4, 4, 4, 4, 4, 4, 4, 4, 4, 4, 4, 4, 4, 4, 4, 4, 4, 4, 4, 4, 4, 4, 4, 4, 4, 4, 4, 4, 4, 4, 4, 4, 4, 4, 4, 4, 4, 4, 4, 4, 4, 4, 4, 4, 4, 4, 4, 4, 4, 4, 4, 4, 4, 4, 4, 4, 4, 4, 4, 4, 4, 4, 4, 4, 4, 4, 4, 4, 4, 4, 4, 4, 4, 4, 4, 4, 4, 4, 4, 4, 4, 4, 4, 4, 4, 4, 4, 4, 4, 4, 4, 4, 4, 4, 4, 4, 4, 4, 4, 4, 4, 4, 4, 4, 4, 4, 4, 4, 4, 4, 4, 4, 4, 4, 4, 4, 4, 4, 4, 4, 4, 4, 4, 4, 4, 4, 4, 4, 4, 4, 4, 4, 4, 4, 4, 4, 4, 4, 4, 4, 4, 4, 4, 4, 4, 4, 4, 4, 4, 4, 4, 4, 4, 4, 4, 4, 4, 4, 4, 4, 4, 4, 4, 4, 4, 4, 4, 4, 4, 4, 4, 4, 4, 4, 4, 4, 4, 4, 4, 4, 4, 4, 4, 4, 4, 4, 4, 4, 4, 4, 4, 4, 4, 4, 4, 4, 4, 4, 4, 4, 4, 4, 4, 4, 4, 4, 4, 4, 4, 4, 4, 4, 4, 4, 4, 4, 4, 4, 4, 4, 4, 4, 4, 4, 4, 4, 4, 4, 4, 4, 4, 4, 4, 4, 4, 4, 4, 4, 4, 4, 4, 4, 4, 4, 4, 4, 4, 4, 4, 4, 4, 4, 4, 4, 4, 4, 4, 4, 4, 4, 4, 4, 4, 4, 4, 4, 4, 4, 4, 4, 4, 4, 4, 4, 4, 4, 4, 4, 4, 4, 4, 4, 4, 4, 4, 4, 4, 4, 4, 4, 4, 4, 4, 4, 4, 4, 4, 4, 4, 4, 4, 4, 4, 4, 4, 4, 4, 4, 4, 4, 4, 4, 4, 4, 4, 4, 4, 4, 4, 4, 4, 4, 4, 4, 4, 4, 4, 4, 4, 4, 4, 4, 4, 4, 4, 4, 4, 4, 4, 4, 4, 4, 4, 4, 4, 4, 4, 4, 4, 4, 4, 4, 4, 4, 4, 4, 4, 4, 4, 4, 4, 4, 4, 4, 4, 4, 4, 4, 4, 4, 4, 4, 4, 4, 4, 4, 4, 4, 4, 4, 4, 4, 4, 4, 4, 4, 4, 4, 4, 4, 4, 4, 4, 4, 4, 4, 4, 4, 4, 4, 4, 4, 4, 4, 4, 4, 4, 4, 4, 4, 4, 4, 4, 4, 4, 4, 4, 4, 4, 4, 4, 4, 4, 4, 4, 4, 4, 4, 4, 4, 4, 4, 4, 4, 4, 4, 4, 4, 4, 4, 4, 4, 4, 4, 4, 4, 4, 4, 4, 4, 4, 4, 4, 4, 4, 4, 4, 4, 4])
_uv = me_cube.uv_layers.new(name='UVMap')
_uv.uv.foreach_set('vector', [0.3638, 0.4323, 0.3679, 0.5607, 0.3699, 0.549, 0.3658, 0.4441, 0.6172, 0.5559, 0.6337, 0.5246, 0.599, 0.5166, 0.5934, 0.5271, 0.6153, 0.3704, 0.6392, 0.4626, 0.6195, 0.4626, 0.5802, 0.3646, 0.4056, 0.5616, 0.4264, 0.5628, 0.4285, 0.5902, 0.4182, 0.6195, 0.4588, 0.1603, 0.4996, 0.1548, 0.5075, 0.001412, 0.459, 0.008011, 0.3887, 0.1717, 0.3753, 0.1717, 0.36, 0.02151, 0.3758, 0.02151, 0.5968, 0.3749, 0.6295, 0.4581, 0.6392, 0.4626, 0.6153, 0.3704, 0.3772, 0.4323, 0.3813, 0.5607, 0.3679, 0.5607, 0.3638, 0.4323, 0.3887, 0.1717, 0.3639, 0.2303, 0.3505, 0.2303, 0.3753, 0.1717, 0.521, 0.1495, 0.5504, 0.2047, 0.5684, 0.2021, 0.5385, 0.1495, 0.5504, 0.2047, 0.5724, 0.2639, 0.597, 0.2831, 0.5684, 0.2021, 0.5724, 0.2639, 0.5968, 0.3749, 0.6153, 0.3704, 0.597, 0.2831, 0.418, 0.1659, 0.406, 0.2229, 0.3639, 0.2303, 0.3887, 0.1717, 0.406, 0.2229, 0.4192, 0.318, 0.3746, 0.3313, 0.3639, 0.2303, 0.4192, 0.318, 0.4271, 0.504, 0.3968, 0.4617, 0.5385, 0.1495, 0.5684, 0.2021, 0.547, 0.2039, 0.521, 0.1495, 0.5684, 0.2021, 0.597, 0.2831, 0.5681, 0.2847, 0.547, 0.2039, 0.597, 0.2831, 0.6153, 0.3704, 0.5802, 0.3646, 0.5681, 0.2847, 0.4996, 0.1548, 0.512, 0.2088, 0.5504, 0.2047, 0.521, 0.1495, 0.512, 0.2088, 0.5299, 0.3003, 0.5724, 0.2639, 0.5504, 0.2047, 0.5299, 0.3003, 0.5787, 0.3786, 0.5968, 0.3749, 0.5724, 0.2639, 0.3753, 0.1717, 0.3505, 0.2303, 0.3505, 0.2303, 0.3887, 0.1717, 0.4, 0.8947, 0.4, 0.955, 0.413, 0.9463, 0.4138, 0.896, 0.4224, 0.8988, 0.4216, 0.958, 0.4143, 0.9508, 0.4153, 0.9008, 0.4164, 0.7464, 0.4, 0.7468, 0.4, 0.7383, 0.4166, 0.7379, 0.4136, 0.8681, 0.4138, 0.896, 0.4224, 0.8988, 0.4219, 0.8589, 0.4138, 0.896, 0.413, 0.9463, 0.4216, 0.958, 0.4224, 0.8988, 0.4143, 0.9508, 0.4111, 0.9492, 0.412, 0.8962, 0.4153, 0.9008, 0.4152, 0.8632, 0.4153, 0.9008, 0.4, 0.8948, 0.4, 0.8634, 0.4247, 0.7381, 0.4243, 0.7462, 0.4164, 0.7464, 0.4166, 0.7379, 0.413, 0.9463, 0.4, 0.955, 0.4, 0.9749, 0.4216, 0.958, 0.4216, 0.958, 0.4, 0.9749, 0.4, 0.9627, 0.4143, 0.9508, 0.4219, 0.8589, 0.4224, 0.8988, 0.4153, 0.9008, 0.4152, 0.8632, 0.4178, 0.8017, 0.4142, 0.848, 0.4223, 0.8479, 0.4274, 0.7968, 0.4, 0.802, 0.4, 0.8482, 0.4142, 0.848, 0.4178, 0.8017, 0.4, 0.8683, 0.4, 0.8947, 0.4138, 0.896, 0.4136, 0.8681, 0.4203, 0.6625, 0.4166, 0.7379, 0.4, 0.7383, 0.4, 0.6627, 0.4294, 0.7045, 0.4247, 0.7381, 0.4166, 0.7379, 0.4203, 0.6625, 0.412, 0.8962, 0.4113, 0.9308, 0.4, 0.9319, 0.4, 0.8899, 0.4, 0.9627, 0.4, 0.9593, 0.4111, 0.9492, 0.4143, 0.9508, 0.4153, 0.9008, 0.412, 0.8962, 0.4, 0.8899, 0.4, 0.8948, 0.4113, 0.9308, 0.4107, 0.9513, 0.4, 0.964, 0.4, 0.9319, 0.4111, 0.9492, 0.4107, 0.9513, 0.4113, 0.9308, 0.412, 0.8962, 0.4, 0.9593, 0.4, 0.964, 0.4107, 0.9513, 0.4111, 0.9492, 0.4223, 0.8479, 0.4219, 0.8589, 0.4154, 0.8589, 0.4156, 0.848, 0.4219, 0.8589, 0.4139, 0.8536, 0.4136, 0.8681, 0.4219, 0.8589, 0.4223, 0.8479, 0.4139, 0.8536, 0.4223, 0.8479, 0.4142, 0.848, 0.4139, 0.8536, 0.4152, 0.8632, 0.4154, 0.8589, 0.4219, 0.8589, 0.4188, 0.7967, 0.4156, 0.848, 0.4, 0.8482, 0.4, 0.797, 0.4, 0.7548, 0.4161, 0.7544, 0.4163, 0.7418, 0.4, 0.7438, 0.4, 0.7548, 0.4, 0.802, 0.4178, 0.8017, 0.4161, 0.7544, 0.4139, 0.8536, 0.4142, 0.848, 0.4, 0.8482, 0.4, 0.8544, 0.4203, 0.6625, 0.4166, 0.7379, 0.4247, 0.7381, 0.4294, 0.7045, 0.4274, 0.7968, 0.4223, 0.8479, 0.4156, 0.848, 0.4188, 0.7967, 0.4243, 0.7462, 0.4163, 0.7418, 0.4161, 0.7544, 0.4243, 0.7462, 0.4247, 0.7381, 0.4163, 0.7418, 0.4247, 0.7381, 0.4166, 0.7379, 0.4163, 0.7418, 0.4243, 0.7462, 0.4274, 0.7968, 0.4188, 0.7967, 0.4164, 0.7464, 0.4164, 0.7464, 0.4188, 0.7967, 0.4, 0.797, 0.4, 0.7468, 0.4163, 0.7418, 0.4166, 0.7379, 0.4, 0.7383, 0.4, 0.7438, 0.4, 0.6627, 0.4, 0.7383, 0.4166, 0.7379, 0.4203, 0.6625, 0.4154, 0.8589, 0.4152, 0.8632, 0.4, 0.8634, 0.4, 0.8482, 0.4156, 0.848, 0.4, 0.8683, 0.4136, 0.8681, 0.4139, 0.8536, 0.4, 0.8544, 0.4161, 0.7544, 0.4178, 0.8017, 0.4274, 0.7968, 0.4243, 0.7462, 0.4, 0.6255, 0.4, 0.6627, 0.4203, 0.6625, 0.4196, 0.6254, 0.4196, 0.6254, 0.4203, 0.6625, 0.4294, 0.7045, 0.4277, 0.6251, 0.4277, 0.6251, 0.4294, 0.7045, 0.4203, 0.6625, 0.4182, 0.6191, 0.4182, 0.6191, 0.4203, 0.6625, 0.4, 0.6627, 0.3986, 0.6195, 0.4, 0.8947, 0.3863, 0.896, 0.3871, 0.9463, 0.4, 0.955, 0.3777, 0.8988, 0.3848, 0.9008, 0.3858, 0.9508, 0.3785, 0.958, 0.3837, 0.7464, 0.3835, 0.7379, 0.4, 0.7383, 0.4, 0.7468, 0.3865, 0.8681, 0.3782, 0.8589, 0.3777, 0.8988, 0.3863, 0.896, 0.3863, 0.896, 0.3777, 0.8988, 0.3785, 0.958, 0.3871, 0.9463, 0.3858, 0.9508, 0.3848, 0.9008, 0.3881, 0.8962, 0.389, 0.9492, 0.3849, 0.8632, 0.4, 0.8634, 0.4, 0.8948, 0.3848, 0.9008, 0.3754, 0.7381, 0.3835, 0.7379, 0.3837, 0.7464, 0.3757, 0.7462, 0.3871, 0.9463, 0.3785, 0.958, 0.4, 0.9749, 0.4, 0.955, 0.3785, 0.958, 0.3858, 0.9508, 0.4, 0.9627, 0.4, 0.9749, 0.3782, 0.8589, 0.3849, 0.8632, 0.3848, 0.9008, 0.3777, 0.8988, 0.3823, 0.8017, 0.3726, 0.7968, 0.3777, 0.8479, 0.3859, 0.848, 0.4, 0.802, 0.3823, 0.8017, 0.3859, 0.848, 0.4, 0.8482, 0.4, 0.8683, 0.3865, 0.8681, 0.3863, 0.896, 0.4, 0.8947, 0.3798, 0.6625, 0.4, 0.6627, 0.4, 0.7383, 0.3835, 0.7379, 0.3707, 0.6626, 0.3798, 0.6625, 0.3835, 0.7379, 0.3754, 0.7381, 0.3881, 0.8962, 0.4, 0.8899, 0.4, 0.9319, 0.3888, 0.9308, 0.4, 0.9627, 0.3858, 0.9508, 0.389, 0.9492, 0.4, 0.9593, 0.3848, 0.9008, 0.4, 0.8948, 0.4, 0.8899, 0.3881, 0.8962, 0.3888, 0.9308, 0.4, 0.9319, 0.4, 0.964, 0.3894, 0.9513, 0.389, 0.9492, 0.3881, 0.8962, 0.3888, 0.9308, 0.3894, 0.9513, 0.4, 0.9593, 0.389, 0.9492, 0.3894, 0.9513, 0.4, 0.964, 0.3777, 0.8479, 0.3845, 0.848, 0.3847, 0.8589, 0.3782, 0.8589, 0.3782, 0.8589, 0.3865, 0.8681, 0.3862, 0.8536, 0.3782, 0.8589, 0.3862, 0.8536, 0.3777, 0.8479, 0.3777, 0.8479, 0.3862, 0.8536, 0.3859, 0.848, 0.3849, 0.8632, 0.3782, 0.8589, 0.3847, 0.8589, 0.3813, 0.7967, 0.4, 0.797, 0.4, 0.8482, 0.3845, 0.848, 0.4, 0.7548, 0.4, 0.7438, 0.3838, 0.7418, 0.384, 0.7544, 0.4, 0.7548, 0.384, 0.7544, 0.3823, 0.8017, 0.4, 0.802, 0.3862, 0.8536, 0.4, 0.8544, 0.4, 0.8482, 0.3859, 0.848, 0.3798, 0.6625, 0.3707, 0.6626, 0.3754, 0.7381, 0.3835, 0.7379, 0.3726, 0.7968, 0.3813, 0.7967, 0.3845, 0.848, 0.3777, 0.8479, 0.3757, 0.7462, 0.384, 0.7544, 0.3838, 0.7418, 0.3757, 0.7462, 0.3838, 0.7418, 0.3754, 0.7381, 0.3754, 0.7381, 0.3838, 0.7418, 0.3835, 0.7379, 0.3757, 0.7462, 0.3837, 0.7464, 0.3813, 0.7967, 0.3726, 0.7968, 0.3837, 0.7464, 0.4, 0.7468, 0.4, 0.797, 0.3813, 0.7967, 0.3838, 0.7418, 0.4, 0.7438, 0.4, 0.7383, 0.3835, 0.7379, 0.4, 0.6627, 0.3798, 0.6625, 0.3835, 0.7379, 0.4, 0.7383, 0.3847, 0.8589, 0.3845, 0.848, 0.4, 0.8482, 0.4, 0.8634, 0.3849, 0.8632, 0.4, 0.8683, 0.4, 0.8544, 0.3862, 0.8536, 0.3865, 0.8681, 0.384, 0.7544, 0.3757, 0.7462, 0.3726, 0.7968, 0.3823, 0.8017, 0.4, 0.6255, 0.3805, 0.6255, 0.3798, 0.6625, 0.4, 0.6627, 0.3805, 0.6255, 0.3724, 0.6255, 0.3707, 0.6626, 0.3798, 0.6625, 0.3724, 0.6255, 0.3805, 0.6255, 0.3798, 0.6625, 0.3707, 0.6626, 0.3805, 0.6255, 0.3986, 0.6195, 0.4, 0.6627, 0.3798, 0.6625, 0.5058, 0.9368, 0.5112, 1.003, 0.5246, 0.9909, 0.5211, 0.9354, 0.5308, 0.9368, 0.5352, 1.002, 0.5265, 0.9956, 0.5232, 0.9404, 0.5095, 0.7463, 0.4913, 0.7501, 0.4906, 0.7407, 0.509, 0.7368, 0.5174, 0.8906, 0.5211, 0.9354, 0.5308, 0.9368, 0.5259, 0.8785, 0.5211, 0.9354, 0.5246, 0.9909, 0.5352, 1.002, 0.5308, 0.9368, 0.5265, 0.9956, 0.5229, 0.9945, 0.5192, 0.936, 0.5232, 0.9404, 0.5188, 0.8848, 0.5232, 0.9404, 0.5059, 0.9369, 0.5019, 0.8881, 0.518, 0.7354, 0.5184, 0.7445, 0.5095, 0.7463, 0.509, 0.7368, 0.5246, 0.9909, 0.5112, 1.003, 0.513, 1.025, 0.5352, 1.002, 0.5352, 1.002, 0.513, 1.025, 0.5119, 1.012, 0.5265, 0.9956, 0.5259, 0.8785, 0.5308, 0.9368, 0.5232, 0.9404, 0.5188, 0.8848, 0.5141, 0.8287, 0.5163, 0.868, 0.5254, 0.8662, 0.5229, 0.8224, 0.4972, 0.8322, 0.5005, 0.8711, 0.5163, 0.868, 0.5141, 0.8287, 0.5023, 0.8936, 0.5058, 0.9368, 0.5211, 0.9354, 0.5174, 0.8906, 0.5063, 0.6758, 0.509, 0.7368, 0.4906, 0.7407, 0.4861, 0.6777, 0.5154, 0.6752, 0.518, 0.7354, 0.509, 0.7368, 0.5063, 0.6758, 0.5192, 0.936, 0.5215, 0.9743, 0.5092, 0.9777, 0.5054, 0.9316, 0.5119, 1.012, 0.5116, 1.008, 0.5229, 0.9945, 0.5265, 0.9956, 0.5232, 0.9404, 0.5192, 0.936, 0.5054, 0.9316, 0.5059, 0.9369, 0.5215, 0.9743, 0.5226, 0.997, 0.5121, 1.013, 0.5092, 0.9777, 0.5229, 0.9945, 0.5226, 0.997, 0.5215, 0.9743, 0.5192, 0.936, 0.5116, 1.008, 0.5121, 1.013, 0.5226, 0.997, 0.5229, 0.9945, 0.5254, 0.8662, 0.5259, 0.8785, 0.5186, 0.8799, 0.5179, 0.8677, 0.5259, 0.8785, 0.5165, 0.8743, 0.5174, 0.8906, 0.5259, 0.8785, 0.5254, 0.8662, 0.5165, 0.8743, 0.5254, 0.8662, 0.5163, 0.868, 0.5165, 0.8743, 0.5188, 0.8848, 0.5186, 0.8799, 0.5259, 0.8785, 0.5147, 0.8238, 0.5179, 0.8677, 0.5005, 0.8711, 0.497, 0.8274, 0.492, 0.7591, 0.5099, 0.7554, 0.509, 0.7412, 0.491, 0.7468, 0.492, 0.7591, 0.4972, 0.8322, 0.5141, 0.8287, 0.5099, 0.7554, 0.5165, 0.8743, 0.5163, 0.868, 0.5005, 0.8711, 0.501, 0.8781, 0.5063, 0.6758, 0.5089, 0.7368, 0.518, 0.7354, 0.5154, 0.6752, 0.5229, 0.8224, 0.5254, 0.8662, 0.5179, 0.8677, 0.5147, 0.8238, 0.5184, 0.7445, 0.509, 0.7412, 0.5099, 0.7554, 0.5184, 0.7445, 0.518, 0.7354, 0.509, 0.7412, 0.518, 0.7354, 0.5089, 0.7368, 0.509, 0.7412, 0.5184, 0.7445, 0.5229, 0.8224, 0.5147, 0.8238, 0.5095, 0.7463, 0.5095, 0.7463, 0.5147, 0.8238, 0.497, 0.8274, 0.4913, 0.7501, 0.509, 0.7412, 0.5089, 0.7368, 0.4905, 0.7407, 0.491, 0.7468, 0.486, 0.6777, 0.4905, 0.7407, 0.5089, 0.7368, 0.5063, 0.6758, 0.5186, 0.8799, 0.5188, 0.8848, 0.5019, 0.8881, 0.5005, 0.8711, 0.5179, 0.8677, 0.5023, 0.8936, 0.5174, 0.8906, 0.5165, 0.8743, 0.501, 0.8781, 0.5099, 0.7554, 0.5141, 0.8287, 0.5229, 0.8224, 0.5184, 0.7445, 0.4835, 0.622, 0.486, 0.6777, 0.5063, 0.6758, 0.5055, 0.6193, 0.5055, 0.6193, 0.5063, 0.6758, 0.5154, 0.6752, 0.5146, 0.6182, 0.5146, 0.6182, 0.5154, 0.6752, 0.5063, 0.6758, 0.5055, 0.6193, 0.5055, 0.6193, 0.5063, 0.6758, 0.4861, 0.6777, 0.4836, 0.622, 0.5058, 0.9368, 0.4907, 0.941, 0.4962, 0.9962, 0.5112, 1.003, 0.4815, 0.9458, 0.4896, 0.9466, 0.4952, 1.001, 0.4878, 1.011, 0.4731, 0.753, 0.472, 0.7436, 0.4906, 0.7407, 0.4913, 0.7501, 0.4871, 0.8961, 0.4771, 0.8875, 0.4815, 0.9458, 0.4907, 0.941, 0.4907, 0.941, 0.4815, 0.9458, 0.4878, 1.011, 0.4962, 0.9962, 0.4952, 1.001, 0.4896, 0.9466, 0.4928, 0.9409, 0.4985, 0.999, 0.485, 0.891, 0.5019, 0.8881, 0.5059, 0.9369, 0.4896, 0.9466, 0.463, 0.7455, 0.472, 0.7436, 0.4731, 0.753, 0.4641, 0.7545, 0.4962, 0.9962, 0.4878, 1.011, 0.513, 1.025, 0.5112, 1.003, 0.4878, 1.011, 0.4952, 1.001, 0.5119, 1.012, 0.513, 1.025, 0.4771, 0.8875, 0.485, 0.891, 0.4896, 0.9466, 0.4815, 0.9458, 0.4804, 0.8349, 0.4709, 0.832, 0.4756, 0.8754, 0.4846, 0.8738, 0.4972, 0.8322, 0.4804, 0.8349, 0.4846, 0.8738, 0.5005, 0.8711, 0.5023, 0.8936, 0.4871, 0.8961, 0.4907, 0.941, 0.5058, 0.9368, 0.4658, 0.6792, 0.4861, 0.6777, 0.4906, 0.7407, 0.472, 0.7436, 0.4566, 0.6801, 0.4658, 0.6792, 0.472, 0.7436, 0.463, 0.7455, 0.4928, 0.9409, 0.5054, 0.9316, 0.5092, 0.9777, 0.4966, 0.9789, 0.5119, 1.012, 0.4952, 1.001, 0.4985, 0.999, 0.5116, 1.008, 0.4896, 0.9466, 0.5059, 0.9369, 0.5054, 0.9316, 0.4928, 0.9409, 0.4966, 0.9789, 0.5092, 0.9777, 0.5121, 1.013, 0.4992, 1.001, 0.4985, 0.999, 0.4928, 0.9409, 0.4966, 0.9789, 0.4992, 1.001, 0.5116, 1.008, 0.4985, 0.999, 0.4992, 1.001, 0.5121, 1.013, 0.4756, 0.8754, 0.4831, 0.8741, 0.4844, 0.8863, 0.4771, 0.8875, 0.4771, 0.8875, 0.4871, 0.8961, 0.4855, 0.8801, 0.4771, 0.8875, 0.4855, 0.8801, 0.4756, 0.8754, 0.4756, 0.8754, 0.4855, 0.8801, 0.4846, 0.8738, 0.485, 0.891, 0.4771, 0.8875, 0.4844, 0.8863, 0.4791, 0.8304, 0.497, 0.8274, 0.5005, 0.8711, 0.4831, 0.8741, 0.492, 0.7591, 0.491, 0.7468, 0.4726, 0.7479, 0.4741, 0.762, 0.492, 0.7591, 0.4741, 0.762, 0.4804, 0.8349, 0.4972, 0.8322, 0.4855, 0.8801, 0.501, 0.8781, 0.5005, 0.8711, 0.4846, 0.8738, 0.4657, 0.6792, 0.4566, 0.6801, 0.463, 0.7455, 0.472, 0.7436, 0.4709, 0.832, 0.4791, 0.8304, 0.4831, 0.8741, 0.4756, 0.8754, 0.4641, 0.7545, 0.4741, 0.762, 0.4726, 0.7479, 0.4641, 0.7545, 0.4726, 0.7479, 0.463, 0.7455, 0.463, 0.7455, 0.4726, 0.7479, 0.472, 0.7436, 0.4641, 0.7545, 0.4731, 0.753, 0.4791, 0.8304, 0.4709, 0.832, 0.4731, 0.753, 0.4913, 0.7501, 0.497, 0.8274, 0.4791, 0.8304, 0.4726, 0.7479, 0.491, 0.7468, 0.4905, 0.7407, 0.472, 0.7436, 0.486, 0.6777, 0.4657, 0.6792, 0.472, 0.7436, 0.4905, 0.7407, 0.4844, 0.8863, 0.4831, 0.8741, 0.5005, 0.8711, 0.5019, 0.8881, 0.485, 0.891, 0.5023, 0.8936, 0.501, 0.8781, 0.4855, 0.8801, 0.4871, 0.8961, 0.4741, 0.762, 0.4641, 0.7545, 0.4709, 0.832, 0.4804, 0.8349, 0.4835, 0.622, 0.456, 0.6266, 0.4657, 0.6792, 0.486, 0.6777, 0.456, 0.6266, 0.4525, 0.6257, 0.4566, 0.6801, 0.4657, 0.6792, 0.4525, 0.6257, 0.4616, 0.6246, 0.4658, 0.6792, 0.4566, 0.6801, 0.4616, 0.6246, 0.4836, 0.622, 0.4861, 0.6777, 0.4658, 0.6792, 0.6193, 0.8412, 0.6319, 0.8995, 0.6426, 0.885, 0.6329, 0.8359, 0.6418, 0.8345, 0.6534, 0.8922, 0.6448, 0.8887, 0.6354, 0.8399, 0.609, 0.7051, 0.5926, 0.7149, 0.5905, 0.7064, 0.6071, 0.6965, 0.6287, 0.8126, 0.6329, 0.8359, 0.6418, 0.8345, 0.6352, 0.799, 0.6329, 0.8359, 0.6426, 0.885, 0.6534, 0.8922, 0.6418, 0.8345, 0.6448, 0.8887, 0.6414, 0.8886, 0.6312, 0.8369, 0.6354, 0.8399, 0.6292, 0.8068, 0.6354, 0.8399, 0.6193, 0.8412, 0.6137, 0.8146, 0.6153, 0.6917, 0.617, 0.7, 0.609, 0.7051, 0.6071, 0.6965, 0.6426, 0.885, 0.6319, 0.8995, 0.6361, 0.9188, 0.6534, 0.8922, 0.6534, 0.8922, 0.6361, 0.9188, 0.6335, 0.907, 0.6448, 0.8887, 0.6352, 0.799, 0.6418, 0.8345, 0.6354, 0.8399, 0.6292, 0.8068, 0.6136, 0.7356, 0.6249, 0.7917, 0.6332, 0.7875, 0.6211, 0.7272, 0.5982, 0.7435, 0.6104, 0.799, 0.6249, 0.7917, 0.6136, 0.7356, 0.6148, 0.8196, 0.6193, 0.8412, 0.6329, 0.8359, 0.6287, 0.8126, 0.5985, 0.6403, 0.6071, 0.6965, 0.5905, 0.7064, 0.5787, 0.6502, 0.6082, 0.637, 0.6153, 0.6917, 0.6071, 0.6965, 0.5985, 0.6403, 0.6312, 0.8369, 0.6378, 0.8708, 0.6271, 0.8772, 0.6183, 0.8366, 0.6335, 0.907, 0.6328, 0.9037, 0.6414, 0.8886, 0.6448, 0.8887, 0.6354, 0.8399, 0.6312, 0.8369, 0.6183, 0.8366, 0.6193, 0.8412, 0.6378, 0.8708, 0.6414, 0.891, 0.6338, 0.9083, 0.6271, 0.8772, 0.6414, 0.8886, 0.6414, 0.891, 0.6378, 0.8708, 0.6312, 0.8369, 0.6328, 0.9037, 0.6338, 0.9083, 0.6414, 0.891, 0.6414, 0.8886, 0.6332, 0.7875, 0.6352, 0.799, 0.6285, 0.8023, 0.6263, 0.791, 0.6352, 0.799, 0.6258, 0.7976, 0.6287, 0.8126, 0.6352, 0.799, 0.6332, 0.7875, 0.6258, 0.7976, 0.6332, 0.7875, 0.6249, 0.7917, 0.6258, 0.7976, 0.6292, 0.8068, 0.6285, 0.8023, 0.6352, 0.799, 0.6135, 0.7308, 0.6263, 0.791, 0.6104, 0.799, 0.5972, 0.7391, 0.5945, 0.7221, 0.6106, 0.7127, 0.6077, 0.6999, 0.5917, 0.7111, 0.5945, 0.7221, 0.5982, 0.7435, 0.6136, 0.7356, 0.6106, 0.7127, 0.6258, 0.7976, 0.6249, 0.7917, 0.6104, 0.799, 0.6117, 0.8054, 0.5985, 0.6403, 0.607, 0.6957, 0.6153, 0.6917, 0.6082, 0.637, 0.6211, 0.7272, 0.6332, 0.7875, 0.6263, 0.791, 0.6135, 0.7308, 0.617, 0.7, 0.6077, 0.6999, 0.6106, 0.7127, 0.617, 0.7, 0.6153, 0.6917, 0.6077, 0.6999, 0.6153, 0.6917, 0.607, 0.6957, 0.6077, 0.6999, 0.617, 0.7, 0.6211, 0.7272, 0.6135, 0.7308, 0.609, 0.7051, 0.609, 0.7051, 0.6135, 0.7308, 0.5972, 0.7391, 0.5926, 0.7149, 0.6077, 0.6999, 0.607, 0.6957, 0.5903, 0.7054, 0.5917, 0.7111, 0.5787, 0.6502, 0.5903, 0.7054, 0.607, 0.6957, 0.5985, 0.6403, 0.6285, 0.8023, 0.6292, 0.8068, 0.6137, 0.8146, 0.6104, 0.799, 0.6263, 0.791, 0.6148, 0.8196, 0.6287, 0.8126, 0.6258, 0.7976, 0.6117, 0.8054, 0.6106, 0.7127, 0.6136, 0.7356, 0.6211, 0.7272, 0.617, 0.7, 0.5674, 0.5957, 0.5787, 0.6502, 0.5985, 0.6403, 0.5889, 0.5852, 0.5889, 0.5852, 0.5985, 0.6403, 0.6082, 0.637, 0.5962, 0.5804, 0.5962, 0.5804, 0.6082, 0.637, 0.5985, 0.6403, 0.5888, 0.5848, 0.5888, 0.5848, 0.5985, 0.6403, 0.5787, 0.6502, 0.5674, 0.5957, 0.6193, 0.8412, 0.6062, 0.849, 0.6176, 0.8972, 0.6319, 0.8995, 0.5985, 0.8557, 0.6058, 0.8544, 0.6173, 0.9022, 0.6117, 0.9126, 0.576, 0.7237, 0.5737, 0.7153, 0.5905, 0.7064, 0.5926, 0.7149, 0.6009, 0.8262, 0.5903, 0.8209, 0.5985, 0.8557, 0.6062, 0.849, 0.6062, 0.849, 0.5985, 0.8557, 0.6117, 0.9126, 0.6176, 0.8972, 0.6173, 0.9022, 0.6058, 0.8544, 0.608, 0.8483, 0.62, 0.8991, 0.5981, 0.822, 0.6137, 0.8146, 0.6193, 0.8412, 0.6058, 0.8544, 0.5654, 0.7197, 0.5737, 0.7153, 0.576, 0.7237, 0.5678, 0.7277, 0.6176, 0.8972, 0.6117, 0.9126, 0.6361, 0.9188, 0.6319, 0.8995, 0.6117, 0.9126, 0.6173, 0.9022, 0.6335, 0.907, 0.6361, 0.9188, 0.5903, 0.8209, 0.5981, 0.822, 0.6058, 0.8544, 0.5985, 0.8557, 0.5826, 0.7508, 0.5733, 0.7506, 0.5874, 0.8099, 0.5958, 0.8059, 0.5982, 0.7435, 0.5826, 0.7508, 0.5958, 0.8059, 0.6104, 0.799, 0.6148, 0.8196, 0.6009, 0.8262, 0.6062, 0.849, 0.6193, 0.8412, 0.5587, 0.6598, 0.5787, 0.6502, 0.5905, 0.7064, 0.5737, 0.7153, 0.5498, 0.6642, 0.5587, 0.6598, 0.5737, 0.7153, 0.5654, 0.7197, 0.608, 0.8483, 0.6183, 0.8366, 0.6271, 0.8772, 0.6159, 0.8815, 0.6335, 0.907, 0.6173, 0.9022, 0.62, 0.8991, 0.6328, 0.9037, 0.6058, 0.8544, 0.6193, 0.8412, 0.6183, 0.8366, 0.608, 0.8483, 0.6159, 0.8815, 0.6271, 0.8772, 0.6338, 0.9083, 0.6209, 0.901, 0.62, 0.8991, 0.608, 0.8483, 0.6159, 0.8815, 0.6209, 0.901, 0.6328, 0.9037, 0.62, 0.8991, 0.6209, 0.901, 0.6338, 0.9083, 0.5874, 0.8099, 0.5943, 0.8066, 0.597, 0.8177, 0.5903, 0.8209, 0.5903, 0.8209, 0.6009, 0.8262, 0.5973, 0.8116, 0.5903, 0.8209, 0.5973, 0.8116, 0.5874, 0.8099, 0.5874, 0.8099, 0.5973, 0.8116, 0.5958, 0.8059, 0.5981, 0.822, 0.5903, 0.8209, 0.597, 0.8177, 0.5808, 0.7468, 0.5972, 0.7391, 0.6104, 0.799, 0.5943, 0.8066, 0.5945, 0.7221, 0.5917, 0.7111, 0.5748, 0.7184, 0.5782, 0.731, 0.5945, 0.7221, 0.5782, 0.731, 0.5826, 0.7508, 0.5982, 0.7435, 0.5973, 0.8116, 0.6117, 0.8054, 0.6104, 0.799, 0.5958, 0.8059, 0.5587, 0.6598, 0.5498, 0.6642, 0.5654, 0.7197, 0.5735, 0.7146, 0.5733, 0.7506, 0.5808, 0.7468, 0.5943, 0.8066, 0.5874, 0.8099, 0.5678, 0.7277, 0.5782, 0.731, 0.5748, 0.7184, 0.5678, 0.7277, 0.5748, 0.7184, 0.5654, 0.7197, 0.5654, 0.7197, 0.5748, 0.7184, 0.5735, 0.7146, 0.5678, 0.7277, 0.576, 0.7237, 0.5808, 0.7468, 0.5733, 0.7506, 0.576, 0.7237, 0.5926, 0.7149, 0.5972, 0.7391, 0.5808, 0.7468, 0.5748, 0.7184, 0.5917, 0.7111, 0.5903, 0.7054, 0.5735, 0.7146, 0.5787, 0.6502, 0.5587, 0.6598, 0.5735, 0.7146, 0.5903, 0.7054, 0.597, 0.8177, 0.5943, 0.8066, 0.6104, 0.799, 0.6137, 0.8146, 0.5981, 0.822, 0.6148, 0.8196, 0.6117, 0.8054, 0.5973, 0.8116, 0.6009, 0.8262, 0.5782, 0.731, 0.5678, 0.7277, 0.5733, 0.7506, 0.5826, 0.7508, 0.5674, 0.5957, 0.5458, 0.6063, 0.5587, 0.6598, 0.5787, 0.6502, 0.5458, 0.6063, 0.5369, 0.6107, 0.5498, 0.6642, 0.5587, 0.6598, 0.5369, 0.6107, 0.5458, 0.6063, 0.5587, 0.6598, 0.5498, 0.6642, 0.5458, 0.6063, 0.5674, 0.5957, 0.5787, 0.6502, 0.5587, 0.6598, 0.7193, 0.6615, 0.7427, 0.6981, 0.748, 0.683, 0.7291, 0.6519, 0.7439, 0.6577, 0.7583, 0.6836, 0.7505, 0.6845, 0.7318, 0.6533, 0.688, 0.5651, 0.6747, 0.583, 0.6699, 0.5769, 0.6816, 0.5613, 0.7215, 0.6315, 0.7291, 0.6519, 0.7439, 0.6577, 0.7249, 0.6248, 0.7291, 0.6519, 0.748, 0.683, 0.7583, 0.6836, 0.7439, 0.6577, 0.7505, 0.6845, 0.7478, 0.6859, 0.7278, 0.653, 0.7318, 0.6533, 0.7205, 0.6301, 0.7318, 0.6533, 0.7191, 0.6609, 0.7117, 0.646, 0.6842, 0.5589, 0.6907, 0.5622, 0.688, 0.5651, 0.6816, 0.5613, 0.748, 0.683, 0.7427, 0.6981, 0.7504, 0.71, 0.7583, 0.6836, 0.7583, 0.6836, 0.7504, 0.71, 0.7456, 0.7023, 0.7505, 0.6845, 0.7249, 0.6248, 0.7439, 0.6577, 0.7318, 0.6533, 0.7205, 0.6301, 0.7006, 0.5964, 0.7161, 0.6227, 0.7201, 0.6165, 0.7037, 0.5881, 0.6886, 0.6103, 0.7048, 0.6356, 0.7161, 0.6227, 0.7006, 0.5964, 0.7142, 0.6502, 0.7193, 0.6615, 0.7291, 0.6519, 0.7215, 0.6315, 0.6572, 0.5184, 0.6816, 0.5613, 0.6699, 0.5769, 0.6451, 0.5416, 0.6601, 0.5123, 0.6842, 0.5589, 0.6816, 0.5613, 0.6572, 0.5184, 0.7278, 0.653, 0.7408, 0.6745, 0.7335, 0.6835, 0.7172, 0.6581, 0.7456, 0.7023, 0.7443, 0.7003, 0.7478, 0.6859, 0.7505, 0.6845, 0.7318, 0.6533, 0.7278, 0.653, 0.7172, 0.6581, 0.7191, 0.6609, 0.7408, 0.6745, 0.7483, 0.6875, 0.7461, 0.7031, 0.7335, 0.6835, 0.7478, 0.6859, 0.7483, 0.6875, 0.7408, 0.6745, 0.7278, 0.653, 0.7443, 0.7003, 0.7461, 0.7031, 0.7483, 0.6875, 0.7478, 0.6859, 0.7201, 0.6165, 0.7249, 0.6248, 0.722, 0.6291, 0.7171, 0.6188, 0.7249, 0.6248, 0.7185, 0.627, 0.7215, 0.6315, 0.7249, 0.6248, 0.7201, 0.6165, 0.7185, 0.627, 0.7201, 0.6165, 0.7161, 0.6227, 0.7185, 0.627, 0.7205, 0.6301, 0.722, 0.6291, 0.7249, 0.6248, 0.6997, 0.5903, 0.7171, 0.6188, 0.7046, 0.6349, 0.6885, 0.606, 0.6848, 0.5978, 0.6948, 0.5841, 0.6856, 0.5622, 0.6733, 0.5814, 0.6848, 0.5978, 0.6886, 0.6103, 0.7006, 0.5964, 0.6948, 0.5841, 0.7185, 0.627, 0.7161, 0.6227, 0.7048, 0.6356, 0.7077, 0.64, 0.6575, 0.5188, 0.6818, 0.5617, 0.6842, 0.5589, 0.6601, 0.5123, 0.7037, 0.5881, 0.7201, 0.6165, 0.7171, 0.6188, 0.6997, 0.5903, 0.6907, 0.5622, 0.6856, 0.5622, 0.6948, 0.5841, 0.6907, 0.5622, 0.6842, 0.5589, 0.6856, 0.5622, 0.6842, 0.5589, 0.6818, 0.5617, 0.6856, 0.5622, 0.6907, 0.5622, 0.7037, 0.5881, 0.6997, 0.5903, 0.688, 0.5651, 0.688, 0.5651, 0.6997, 0.5903, 0.6885, 0.606, 0.6747, 0.583, 0.6856, 0.5622, 0.6818, 0.5617, 0.6702, 0.5775, 0.6733, 0.5814, 0.6455, 0.5422, 0.6702, 0.5775, 0.6818, 0.5617, 0.6575, 0.5188, 0.722, 0.6291, 0.7205, 0.6301, 0.7117, 0.646, 0.7046, 0.6349, 0.7171, 0.6188, 0.7142, 0.6502, 0.7215, 0.6315, 0.7185, 0.627, 0.7077, 0.64, 0.6948, 0.5841, 0.7006, 0.5964, 0.7037, 0.5881, 0.6907, 0.5622, 0.6337, 0.5246, 0.6455, 0.5422, 0.6575, 0.5188, 0.6424, 0.4999, 0.6424, 0.4999, 0.6575, 0.5188, 0.6601, 0.5123, 0.648, 0.4896, 0.648, 0.4896, 0.6601, 0.5123, 0.6572, 0.5184, 0.6421, 0.4995, 0.6421, 0.4995, 0.6572, 0.5184, 0.6451, 0.5416, 0.6365, 0.5235, 0.7193, 0.6615, 0.7104, 0.6725, 0.7306, 0.7024, 0.7427, 0.6981, 0.7056, 0.6804, 0.7112, 0.6762, 0.7313, 0.7058, 0.7293, 0.7158, 0.661, 0.6004, 0.658, 0.5921, 0.6699, 0.5769, 0.6747, 0.583, 0.7031, 0.6621, 0.692, 0.6625, 0.7056, 0.6804, 0.7104, 0.6725, 0.7104, 0.6725, 0.7056, 0.6804, 0.7293, 0.7158, 0.7306, 0.7024, 0.7313, 0.7058, 0.7112, 0.6762, 0.7116, 0.6709, 0.7328, 0.7025, 0.6994, 0.6595, 0.7117, 0.646, 0.7191, 0.6609, 0.7112, 0.6762, 0.6499, 0.6024, 0.658, 0.5921, 0.661, 0.6004, 0.6544, 0.6091, 0.7306, 0.7024, 0.7293, 0.7158, 0.7504, 0.71, 0.7427, 0.6981, 0.7293, 0.7158, 0.7313, 0.7058, 0.7456, 0.7023, 0.7504, 0.71, 0.692, 0.6625, 0.6994, 0.6595, 0.7112, 0.6762, 0.7056, 0.6804, 0.6762, 0.6235, 0.6676, 0.6275, 0.6866, 0.655, 0.6933, 0.648, 0.6886, 0.6103, 0.6762, 0.6235, 0.6933, 0.648, 0.7048, 0.6356, 0.7142, 0.6502, 0.7031, 0.6621, 0.7104, 0.6725, 0.7193, 0.6615, 0.6328, 0.5648, 0.6451, 0.5416, 0.6699, 0.5769, 0.658, 0.5921, 0.6311, 0.5788, 0.6328, 0.5648, 0.658, 0.5921, 0.6499, 0.6024, 0.7116, 0.6709, 0.7172, 0.6581, 0.7335, 0.6835, 0.7255, 0.6914, 0.7456, 0.7023, 0.7313, 0.7058, 0.7328, 0.7025, 0.7443, 0.7003, 0.7112, 0.6762, 0.7191, 0.6609, 0.7172, 0.6581, 0.7116, 0.6709, 0.7255, 0.6914, 0.7335, 0.6835, 0.7461, 0.7031, 0.734, 0.7034, 0.7328, 0.7025, 0.7116, 0.6709, 0.7255, 0.6914, 0.734, 0.7034, 0.7443, 0.7003, 0.7328, 0.7025, 0.734, 0.7034, 0.7461, 0.7031, 0.6866, 0.655, 0.6919, 0.6488, 0.6972, 0.6565, 0.692, 0.6625, 0.692, 0.6625, 0.7031, 0.6621, 0.6961, 0.6517, 0.692, 0.6625, 0.6961, 0.6517, 0.6866, 0.655, 0.6866, 0.655, 0.6961, 0.6517, 0.6933, 0.648, 0.6994, 0.6595, 0.692, 0.6625, 0.6972, 0.6565, 0.6734, 0.6206, 0.6885, 0.606, 0.7046, 0.6349, 0.6919, 0.6488, 0.6848, 0.5978, 0.6733, 0.5814, 0.6587, 0.5974, 0.6659, 0.6064, 0.6848, 0.5978, 0.6659, 0.6064, 0.6762, 0.6235, 0.6886, 0.6103, 0.6961, 0.6517, 0.7077, 0.64, 0.7048, 0.6356, 0.6933, 0.648, 0.6331, 0.5652, 0.6311, 0.5788, 0.6499, 0.6024, 0.6582, 0.5926, 0.6676, 0.6275, 0.6734, 0.6206, 0.6919, 0.6488, 0.6866, 0.655, 0.6544, 0.6091, 0.6659, 0.6064, 0.6587, 0.5974, 0.6544, 0.6091, 0.6587, 0.5974, 0.6499, 0.6024, 0.6499, 0.6024, 0.6587, 0.5974, 0.6582, 0.5926, 0.6544, 0.6091, 0.661, 0.6004, 0.6734, 0.6206, 0.6676, 0.6275, 0.661, 0.6004, 0.6747, 0.583, 0.6885, 0.606, 0.6734, 0.6206, 0.6587, 0.5974, 0.6733, 0.5814, 0.6702, 0.5775, 0.6582, 0.5926, 0.6455, 0.5422, 0.6331, 0.5652, 0.6582, 0.5926, 0.6702, 0.5775, 0.6972, 0.6565, 0.6919, 0.6488, 0.7046, 0.6349, 0.7117, 0.646, 0.6994, 0.6595, 0.7142, 0.6502, 0.7077, 0.64, 0.6961, 0.6517, 0.7031, 0.6621, 0.6659, 0.6064, 0.6544, 0.6091, 0.6676, 0.6275, 0.6762, 0.6235, 0.6337, 0.5246, 0.6172, 0.5559, 0.6331, 0.5652, 0.6455, 0.5422, 0.6172, 0.5559, 0.6142, 0.5588, 0.6311, 0.5788, 0.6331, 0.5652, 0.6142, 0.5588, 0.6197, 0.5485, 0.6328, 0.5648, 0.6311, 0.5788, 0.6197, 0.5485, 0.6365, 0.5235, 0.6451, 0.5416, 0.6328, 0.5648, 0.2857, 0.5481, 0.2598, 0.6089, 0.2655, 0.6061, 0.2887, 0.5567, 0.2781, 0.5577, 0.2549, 0.6182, 0.2422, 0.5995, 0.2595, 0.5473, 0.2996, 0.5335, 0.2887, 0.5567, 0.2781, 0.5577, 0.2942, 0.5218, 0.2887, 0.5567, 0.2655, 0.6061, 0.2549, 0.6182, 0.2781, 0.5577, 0.2422, 0.5995, 0.2401, 0.5951, 0.2603, 0.5407, 0.2595, 0.5473, 0.2749, 0.5143, 0.2595, 0.5473, 0.2443, 0.5255, 0.2567, 0.4983, 0.2655, 0.6061, 0.2598, 0.6089, 0.2337, 0.6194, 0.2549, 0.6182, 0.2549, 0.6182, 0.2337, 0.6194, 0.2214, 0.5975, 0.2422, 0.5995, 0.2942, 0.5218, 0.2781, 0.5577, 0.2595, 0.5473, 0.2749, 0.5143, 0.3243, 0.4584, 0.3087, 0.5123, 0.2991, 0.5103, 0.3185, 0.4497, 0.3213, 0.4488, 0.3043, 0.5043, 0.3087, 0.5123, 0.3243, 0.4584, 0.2956, 0.526, 0.2857, 0.5481, 0.2887, 0.5567, 0.2996, 0.5335, 0.2603, 0.5407, 0.2426, 0.5738, 0.2286, 0.5631, 0.2484, 0.5218, 0.2214, 0.5975, 0.2232, 0.5942, 0.2401, 0.5951, 0.2422, 0.5995, 0.2595, 0.5473, 0.2603, 0.5407, 0.2484, 0.5218, 0.2443, 0.5255, 0.2426, 0.5738, 0.2364, 0.5956, 0.2191, 0.5978, 0.2286, 0.5631, 0.2401, 0.5951, 0.2364, 0.5956, 0.2426, 0.5738, 0.2603, 0.5407, 0.2232, 0.5942, 0.2191, 0.5978, 0.2364, 0.5956, 0.2401, 0.5951, 0.2991, 0.5103, 0.2942, 0.5218, 0.2738, 0.5081, 0.2799, 0.4971, 0.2942, 0.5218, 0.3002, 0.5149, 0.2996, 0.5335, 0.2942, 0.5218, 0.2991, 0.5103, 0.3002, 0.5149, 0.2991, 0.5103, 0.3087, 0.5123, 0.3002, 0.5149, 0.2749, 0.5143, 0.2738, 0.5081, 0.2942, 0.5218, 0.3021, 0.4285, 0.2799, 0.4971, 0.2614, 0.4808, 0.2882, 0.4068, 0.3002, 0.5149, 0.3087, 0.5123, 0.3043, 0.5043, 0.2959, 0.5079, 0.3185, 0.4497, 0.2991, 0.5103, 0.2799, 0.4971, 0.3021, 0.4285, 0.2738, 0.5081, 0.2749, 0.5143, 0.2567, 0.4983, 0.2614, 0.4808, 0.2799, 0.4971, 0.2956, 0.526, 0.2996, 0.5335, 0.3002, 0.5149, 0.2959, 0.5079, 0.2857, 0.5481, 0.2687, 0.5351, 0.2468, 0.5859, 0.2598, 0.6089, 0.2457, 0.5226, 0.2374, 0.5234, 0.2217, 0.5772, 0.2238, 0.5845, 0.2788, 0.511, 0.2606, 0.4855, 0.2457, 0.5226, 0.2687, 0.5351, 0.2687, 0.5351, 0.2457, 0.5226, 0.2238, 0.5845, 0.2468, 0.5859, 0.2217, 0.5772, 0.2374, 0.5234, 0.2429, 0.5219, 0.2241, 0.5778, 0.2517, 0.4891, 0.2567, 0.4983, 0.2443, 0.5255, 0.2374, 0.5234, 0.2468, 0.5859, 0.2238, 0.5845, 0.2337, 0.6194, 0.2598, 0.6089, 0.2238, 0.5845, 0.2217, 0.5772, 0.2214, 0.5975, 0.2337, 0.6194, 0.2606, 0.4855, 0.2517, 0.4891, 0.2374, 0.5234, 0.2457, 0.5226, 0.3081, 0.4416, 0.2935, 0.402, 0.265, 0.4733, 0.2869, 0.4887, 0.3213, 0.4488, 0.3081, 0.4416, 0.2869, 0.4887, 0.3043, 0.5043, 0.2956, 0.526, 0.2788, 0.511, 0.2687, 0.5351, 0.2857, 0.5481, 0.2429, 0.5219, 0.2484, 0.5218, 0.2286, 0.5631, 0.2263, 0.5561, 0.2214, 0.5975, 0.2217, 0.5772, 0.2241, 0.5778, 0.2232, 0.5942, 0.2374, 0.5234, 0.2443, 0.5255, 0.2484, 0.5218, 0.2429, 0.5219, 0.2263, 0.5561, 0.2286, 0.5631, 0.2191, 0.5978, 0.221, 0.579, 0.2241, 0.5778, 0.2429, 0.5219, 0.2263, 0.5561, 0.221, 0.579, 0.2232, 0.5942, 0.2241, 0.5778, 0.221, 0.579, 0.2191, 0.5978, 0.265, 0.4733, 0.2561, 0.4712, 0.2503, 0.4826, 0.2606, 0.4855, 0.2606, 0.4855, 0.2788, 0.511, 0.2789, 0.4919, 0.2606, 0.4855, 0.2789, 0.4919, 0.265, 0.4733, 0.265, 0.4733, 0.2789, 0.4919, 0.2869, 0.4887, 0.2517, 0.4891, 0.2606, 0.4855, 0.2503, 0.4826, 0.285, 0.3958, 0.2882, 0.4068, 0.2614, 0.4808, 0.2561, 0.4712, 0.2789, 0.4919, 0.2959, 0.5079, 0.3043, 0.5043, 0.2869, 0.4887, 0.2935, 0.402, 0.285, 0.3958, 0.2561, 0.4712, 0.265, 0.4733, 0.2503, 0.4826, 0.2561, 0.4712, 0.2614, 0.4808, 0.2567, 0.4983, 0.2517, 0.4891, 0.2956, 0.526, 0.2959, 0.5079, 0.2789, 0.4919, 0.2788, 0.511, 0.2935, 0.402, 0.3081, 0.3373, 0.301, 0.311, 0.285, 0.3958, 0.2882, 0.4068, 0.308, 0.327, 0.3267, 0.3711, 0.3021, 0.4285, 0.285, 0.3958, 0.301, 0.311, 0.308, 0.327, 0.2882, 0.4068, 0.3021, 0.4285, 0.3267, 0.3711, 0.3457, 0.4197, 0.3185, 0.4497, 0.3243, 0.4584, 0.3475, 0.4432, 0.3405, 0.4294, 0.3213, 0.4488, 0.3213, 0.4488, 0.3405, 0.4294, 0.3396, 0.3608, 0.3081, 0.4416, 0.3081, 0.4416, 0.3396, 0.3608, 0.3081, 0.3373, 0.2935, 0.402, 0.3185, 0.4497, 0.3457, 0.4197, 0.3475, 0.4432, 0.3243, 0.4584, 0.308, 0.327, 0.301, 0.311, 0.3505, 0.2303, 0.3639, 0.2303, 0.301, 0.311, 0.3081, 0.3373, 0.3505, 0.2303, 0.3505, 0.2303, 0.3081, 0.3373, 0.3396, 0.3608, 0.3777, 0.304, 0.3505, 0.2303, 0.3396, 0.3608, 0.3405, 0.4294, 0.3658, 0.4441, 0.3777, 0.304, 0.3405, 0.4294, 0.3475, 0.4432, 0.3638, 0.4323, 0.3658, 0.4441, 0.3475, 0.4432, 0.3457, 0.4197, 0.3772, 0.4323, 0.3638, 0.4323, 0.3457, 0.4197, 0.3267, 0.3711, 0.3746, 0.3313, 0.3772, 0.4323, 0.3267, 0.3711, 0.308, 0.327, 0.3639, 0.2303, 0.3746, 0.3313, 0.3777, 0.304, 0.3658, 0.4441, 0.3962, 0.4342, 0.4022, 0.2841, 0.4022, 0.2841, 0.4271, 0.4248, 0.4357, 0.4152, 0.4477, 0.3053, 0.4875, 0.4064, 0.524, 0.3921, 0.3505, 0.2303, 0.3777, 0.304, 0.4022, 0.2841, 0.406, 0.2229, 0.406, 0.2229, 0.4022, 0.2841, 0.4477, 0.3053, 0.459, 0.2159, 0.459, 0.2159, 0.4477, 0.3053, 0.5299, 0.3003, 0.512, 0.2088, 0.3887, 0.1717, 0.3505, 0.2303, 0.406, 0.2229, 0.418, 0.1659, 0.418, 0.1659, 0.406, 0.2229, 0.459, 0.2159, 0.4588, 0.1603, 0.4588, 0.1603, 0.459, 0.2159, 0.512, 0.2088, 0.4996, 0.1548, 0.5681, 0.2847, 0.5802, 0.3646, 0.5966, 0.4236, 0.5135, 0.3093, 0.5135, 0.3093, 0.548, 0.4672, 0.5435, 0.4628, 0.4679, 0.3176, 0.4679, 0.3176, 0.4875, 0.4856, 0.4593, 0.4555, 0.547, 0.2039, 0.5681, 0.2847, 0.5135, 0.3093, 0.4994, 0.2088, 0.4994, 0.2088, 0.5135, 0.3093, 0.4679, 0.3176, 0.459, 0.2159, 0.459, 0.2159, 0.4679, 0.3176, 0.4192, 0.318, 0.406, 0.2229, 0.521, 0.1495, 0.547, 0.2039, 0.4994, 0.2088, 0.4996, 0.1548, 0.4996, 0.1548, 0.4994, 0.2088, 0.459, 0.2159, 0.4588, 0.1603, 0.4588, 0.1603, 0.459, 0.2159, 0.406, 0.2229, 0.418, 0.1659, 0.521, 0.1495, 0.4996, 0.1548, 0.5075, 0.001412, 0.5328, -0.004885, 0.4588, 0.1603, 0.418, 0.1659, 0.4106, 0.01461, 0.459, 0.008011, 0.4996, 0.1548, 0.521, 0.1495, 0.5328, -0.004885, 0.5075, 0.001412, 0.418, 0.1659, 0.3887, 0.1717, 0.3758, 0.02151, 0.4106, 0.01461, 0.3753, 0.1717, 0.3887, 0.1717, 0.3758, 0.02151, 0.36, 0.02151, 0.418, 0.1659, 0.4588, 0.1603, 0.459, 0.008011, 0.4106, 0.01461, 0.5802, 0.3646, 0.6195, 0.4626, 0.6091, 0.4927, 0.5966, 0.4236, 0.6196, 0.5486, 0.5884, 0.524, 0.5956, 0.5151, 0.6365, 0.5235, 0.5174, 0.5716, 0.5216, 0.5719, 0.5458, 0.6063, 0.5369, 0.6107, 0.3658, 0.4441, 0.3699, 0.549, 0.4058, 0.5571, 0.3962, 0.4342, 0.4321, 0.59, 0.4246, 0.5917, 0.4196, 0.6255, 0.4277, 0.6255, 0.5247, 0.5771, 0.5174, 0.5716, 0.5369, 0.6107, 0.5458, 0.6063, 0.3968, 0.4617, 0.3772, 0.4323, 0.3746, 0.3313, 0.4192, 0.318, 0.3968, 0.4617, 0.4056, 0.5616, 0.3813, 0.5607, 0.3772, 0.4323, 0.4593, 0.4555, 0.4271, 0.504, 0.4192, 0.318, 0.4679, 0.3176, 0.4271, 0.504, 0.4341, 0.5468, 0.4264, 0.5628, 0.4056, 0.5616, 0.3968, 0.4617, 0.4679, 0.3176, 0.5435, 0.4628, 0.4875, 0.4856, 0.4875, 0.4856, 0.5015, 0.5323, 0.5, 0.5624, 0.4771, 0.568, 0.4593, 0.4555, 0.5135, 0.3093, 0.5966, 0.4236, 0.548, 0.4672, 0.548, 0.4672, 0.5644, 0.4928, 0.5684, 0.5338, 0.5507, 0.5369, 0.5435, 0.4628, 0.4271, 0.4248, 0.4341, 0.5254, 0.4628, 0.5582, 0.4772, 0.5562, 0.4357, 0.4152, 0.4022, 0.2841, 0.3962, 0.4342, 0.4271, 0.4248, 0.4357, 0.4152, 0.4875, 0.4064, 0.4477, 0.3053, 0.4022, 0.2841, 0.4875, 0.4064, 0.5015, 0.5109, 0.5316, 0.5336, 0.5498, 0.5257, 0.524, 0.3921, 0.548, 0.388, 0.5644, 0.4714, 0.5959, 0.4872, 0.6098, 0.4803, 0.5787, 0.3786, 0.524, 0.3921, 0.548, 0.388, 0.5299, 0.3003, 0.4477, 0.3053, 0.5787, 0.3786, 0.6098, 0.4803, 0.6295, 0.4581, 0.5968, 0.3749, 0.5787, 0.3786, 0.5299, 0.3003, 0.548, 0.388, 0.3699, 0.549, 0.3724, 0.6255, 0.3805, 0.6255, 0.3679, 0.5607, 0.3805, 0.6255, 0.3724, 0.6255, 0.3813, 0.5607, 0.3986, 0.6195, 0.3805, 0.6255, 0.4056, 0.5616, 0.4182, 0.6195, 0.3986, 0.6195, 0.4427, 0.5899, 0.4558, 0.5904, 0.4616, 0.6247, 0.4525, 0.6257, 0.4772, 0.5562, 0.4628, 0.5582, 0.4466, 0.5994, 0.456, 0.6267, 0.3962, 0.4342, 0.4058, 0.5571, 0.4119, 0.5583, 0.4341, 0.5254, 0.4271, 0.4248, 0.4058, 0.5571, 0.3805, 0.6255, 0.4, 0.6255, 0.3699, 0.549, 0.3679, 0.5607, 0.3724, 0.6255, 0.3679, 0.5607, 0.3813, 0.5607, 0.3805, 0.6255, 0.3813, 0.5607, 0.4056, 0.5616, 0.3986, 0.6195, 0.4285, 0.5902, 0.4321, 0.59, 0.4277, 0.6255, 0.4182, 0.6195, 0.4321, 0.59, 0.4277, 0.6255, 0.4321, 0.59, 0.4321, 0.59, 0.4058, 0.5571, 0.4, 0.6255, 0.4196, 0.6255, 0.4058, 0.5571, 0.3699, 0.549, 0.3805, 0.6255, 0.6196, 0.5486, 0.6141, 0.5589, 0.5899, 0.5255, 0.5884, 0.524, 0.5966, 0.4236, 0.6091, 0.4927, 0.5959, 0.4989, 0.5644, 0.4928, 0.548, 0.4672, 0.576, 0.5391, 0.5895, 0.534, 0.5963, 0.5808, 0.5889, 0.5852, 0.6195, 0.4626, 0.6365, 0.5235, 0.6091, 0.4927, 0.6392, 0.4626, 0.6422, 0.4996, 0.6195, 0.4626, 0.6295, 0.4581, 0.648, 0.4896, 0.6392, 0.4626, 0.6098, 0.4803, 0.6425, 0.5, 0.6295, 0.4581, 0.5956, 0.5151, 0.5959, 0.4989, 0.6091, 0.4927, 0.6365, 0.5235, 0.5934, 0.5271, 0.5899, 0.5255, 0.6141, 0.5589, 0.6172, 0.5559, 0.6195, 0.4626, 0.6422, 0.4996, 0.6365, 0.5235, 0.6392, 0.4626, 0.648, 0.4896, 0.6422, 0.4996, 0.6295, 0.4581, 0.6425, 0.5, 0.648, 0.4896, 0.6098, 0.4803, 0.6337, 0.5246, 0.6425, 0.5, 0.6337, 0.5246, 0.6098, 0.4803, 0.5959, 0.4872, 0.599, 0.5166, 0.5782, 0.534, 0.5764, 0.5455, 0.5889, 0.5852, 0.5963, 0.5808, 0.5083, 0.5758, 0.5036, 0.5862, 0.5055, 0.6194, 0.5146, 0.6183, 0.5498, 0.5257, 0.5889, 0.5852, 0.5764, 0.5455, 0.5502, 0.5221, 0.5435, 0.4628, 0.5507, 0.5369, 0.5316, 0.5454, 0.5015, 0.5323, 0.4875, 0.4856, 0.5507, 0.5369, 0.5458, 0.6063, 0.5216, 0.5719, 0.5316, 0.5454, 0.5884, 0.524, 0.6196, 0.5486, 0.5884, 0.524, 0.5884, 0.524, 0.524, 0.3921, 0.5498, 0.5257, 0.5502, 0.5221, 0.5644, 0.4714, 0.548, 0.388, 0.5498, 0.5257, 0.5458, 0.6063, 0.5674, 0.5957, 0.5316, 0.5336, 0.5247, 0.5771, 0.5458, 0.6063, 0.5498, 0.5257, 0.4957, 0.5783, 0.5045, 0.5789, 0.5055, 0.6193, 0.4836, 0.622, 0.5507, 0.5369, 0.5674, 0.5957, 0.5458, 0.6063, 0.5683, 0.5415, 0.576, 0.5391, 0.5889, 0.5852, 0.5674, 0.5957, 0.5782, 0.534, 0.5963, 0.5808, 0.5895, 0.534, 0.5792, 0.5274, 0.5498, 0.5257, 0.5674, 0.5957, 0.5889, 0.5852, 0.5507, 0.5369, 0.5684, 0.5338, 0.5683, 0.5415, 0.5674, 0.5957, 0.4427, 0.5899, 0.4525, 0.6257, 0.4427, 0.5899, 0.4427, 0.5899, 0.4772, 0.5562, 0.5055, 0.6194, 0.5036, 0.5862, 0.472, 0.5316, 0.4593, 0.4555, 0.4771, 0.568, 0.4628, 0.5699, 0.4341, 0.5468, 0.4271, 0.504, 0.4771, 0.568, 0.4616, 0.6247, 0.4558, 0.5904, 0.4628, 0.5699, 0.5, 0.5624, 0.4957, 0.5783, 0.4836, 0.622, 0.4771, 0.568, 0.5174, 0.5716, 0.5369, 0.6107, 0.5174, 0.5716, 0.5174, 0.5716, 0.4357, 0.4152, 0.4772, 0.5562, 0.472, 0.5316, 0.5015, 0.5109, 0.4875, 0.4064, 0.4772, 0.5562, 0.456, 0.6267, 0.4835, 0.622, 0.4771, 0.568, 0.4836, 0.622, 0.4616, 0.6247, 0.5045, 0.5789, 0.5083, 0.5758, 0.5146, 0.6183, 0.5055, 0.6193, 0.5083, 0.5758, 0.5146, 0.6183, 0.5083, 0.5758, 0.5083, 0.5758, 0.4772, 0.5562, 0.4835, 0.622, 0.5055, 0.6194, 0.4466, 0.5994, 0.4427, 0.5899, 0.4525, 0.6257, 0.456, 0.6267, 0.4321, 0.59, 0.4427, 0.5899, 0.4466, 0.5994, 0.4628, 0.5582, 0.4341, 0.5254, 0.4119, 0.5583, 0.4246, 0.5917, 0.5083, 0.5758, 0.5174, 0.5716, 0.5247, 0.5771, 0.5316, 0.5336, 0.5015, 0.5109, 0.472, 0.5316, 0.5036, 0.5862, 0.5782, 0.534, 0.5884, 0.524, 0.5899, 0.5255, 0.5934, 0.5271, 0.599, 0.5166, 0.5959, 0.4872, 0.5644, 0.4714, 0.5502, 0.5221, 0.5764, 0.5455, 0.5884, 0.524, 0.5895, 0.534, 0.576, 0.5391, 0.5683, 0.5415, 0.5684, 0.5338, 0.5644, 0.4928, 0.5959, 0.4989, 0.5956, 0.5151, 0.5174, 0.5716, 0.5083, 0.5758, 0.5045, 0.5789, 0.4957, 0.5783, 0.5, 0.5624, 0.5015, 0.5323, 0.5316, 0.5454, 0.5216, 0.5719, 0.4427, 0.5899, 0.4321, 0.59, 0.4285, 0.5902, 0.4264, 0.5628, 0.4341, 0.5468, 0.4628, 0.5699, 0.4558, 0.5904, 0.5792, 0.5274, 0.5895, 0.534, 0.5884, 0.524, 0.5884, 0.524, 0.4321, 0.59, 0.4321, 0.59, 0.4427, 0.5899, 0.4427, 0.5899, 0.5083, 0.5758, 0.5083, 0.5758, 0.5174, 0.5716, 0.5174, 0.5716, 0.4321, 0.59, 0.4321, 0.59, 0.4427, 0.5899, 0.4427, 0.5899, 0.5083, 0.5758, 0.5083, 0.5758, 0.5174, 0.5716, 0.5174, 0.5716, 0.5782, 0.534, 0.5792, 0.5274, 0.5884, 0.524, 0.5884, 0.524, 0.4058, 0.5571, 0.4196, 0.6255, 0.4246, 0.5917, 0.4119, 0.5583, 0.521, 0.1495, 0.5385, 0.1495, 0.5537, -0.004885, 0.5328, -0.004885, 0.5385, 0.1495, 0.521, 0.1495, 0.5328, -0.004885, 0.5537, -0.004885, 0.4996, 0.1548, 0.4588, 0.1603, 0.459, 0.008011, 0.5075, 0.001412, 0.3887, 0.1717, 0.418, 0.1659, 0.4106, 0.01461, 0.3758, 0.02151])
me_cube.materials.append(mat_hand_txt_1)
me_cube.materials.append(mat_hand_txt_2)
me_cube.materials.append(mat_hand_txt_3)
me_cube.materials.append(mat_hand_txt_4)
me_cube.materials.append(mat_hand_txt_5)
me_cube.materials.append(mat_hand_txt6)
me_cube.use_remesh_fix_poles = True
me_cube.use_remesh_preserve_attributes = False
me_cube.update()

# ---- objects
ob_cube = bpy.data.objects.new('Cube', me_cube)
ob_spot = bpy.data.objects.new('Spot', light_spot)
ob_camera = bpy.data.objects.new('Camera', cam_camera)

# ---- transforms, parenting, visibility, modifiers, constraints
ob_cube.location = (-0.9303, -2.105e-07, 1.143)
ob_cube.scale = (0.2358, 0.2358, 0.2358)
_m = ob_cube.modifiers.new('Subdivision', 'SUBSURF')
_m.levels = 6
_m.render_levels = 3
ob_spot.location = (-1.216, -2.105e-07, 6.593)
ob_camera.location = (-0.9876, -5.967, 0.9778)
ob_camera.rotation_euler = (1.634, -1.372e-06, 1.7e-06)

# ---- collection membership
col_collection.objects.link(ob_cube)
col_collection.objects.link(ob_spot)
col_collection.objects.link(ob_camera)

# ---- scene / render settings (as saved in the file)
scene.camera = ob_camera
scene.frame_start = 1; scene.frame_end = 250; scene.frame_set(144)
scene.render.engine = 'CYCLES'
scene.cycles.samples = 1000
scene.cycles.time_limit = 60.0
scene.cycles.sampling_pattern = 'TABULATED_SOBOL'
scene.cycles.adaptive_min_samples = 500
scene.cycles.use_light_tree = False
scene.view_settings.view_transform = 'Filmic'
bpy.context.view_layer.update()
